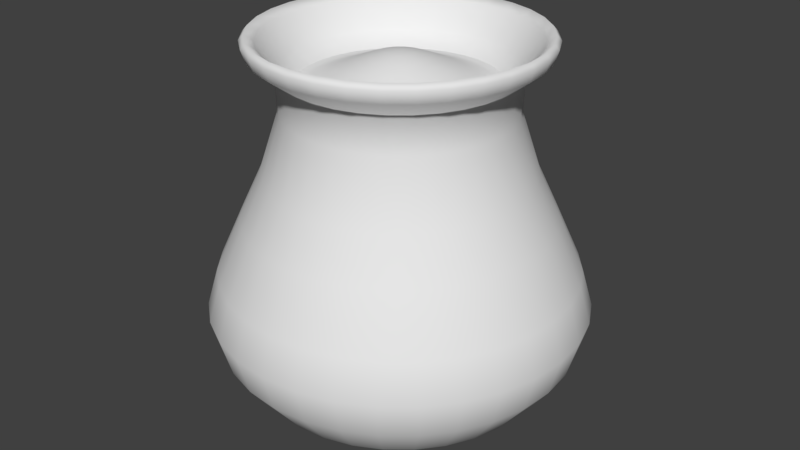 # Source: Cheminette.blend  (saved by Blender 2.79.0; exported with 4.5.12 LTS)
import bpy
from mathutils import Matrix  # noqa: F401  (used for matrix-valued properties, if any)

bpy.ops.wm.read_factory_settings(use_empty=True)
scene = bpy.context.scene
scene.name = 'Scene'

# ---- collections
col_collection_1 = bpy.data.collections.new('Collection 1'); scene.collection.children.link(col_collection_1)

# ---- materials (node trees are filled in below, after node groups)
mat_ceramic = bpy.data.materials.new('Ceramic')
mat_ceramic.alpha_threshold = 0.0
mat_ceramic.use_transparent_shadow = False
mat_ceramic.roughness = 0.5
mat_pawder = bpy.data.materials.new('Pawder')
mat_pawder.alpha_threshold = 0.0
mat_pawder.use_transparent_shadow = False
mat_pawder.roughness = 0.5

# ---- material node trees

# ---- world
world_world = bpy.data.worlds.new('World'); scene.world = world_world
world_world.color = (0.05088, 0.05088, 0.05088)
world_world.use_sun_shadow = False
world_world.sun_shadow_jitter_overblur = 0.0
world_world.cycles.sampling_method = 'MANUAL'

# ---- meshes
me_cylinder = bpy.data.meshes.new('Cylinder')
me_cylinder.from_pydata([(0.0, 0.2066, 0.0), (5.416e-08, 0.5439, 1.276), (0.0403, 0.2026, 0.0), (0.1061, 0.5335, 1.276), (0.07905, 0.1908, 0.0), (0.2082, 0.5025, 1.276), (0.1148, 0.1718, 0.0), (0.3022, 0.4523, 1.276), (0.1461, 0.1461, 0.0), (0.3846, 0.3846, 1.276), (0.1718, 0.1148, 0.0), (0.4523, 0.3022, 1.276), (0.1908, 0.07905, 0.0), (0.5025, 0.2082, 1.276), (0.2026, 0.0403, 0.0), (0.5335, 0.1061, 1.276), (0.2066, 1.56e-08, 0.0), (0.5439, 1.71e-07, 1.276), (0.2026, -0.0403, 0.0), (0.5335, -0.1061, 1.276), (0.1908, -0.07905, 0.0), (0.5025, -0.2082, 1.276), (0.1718, -0.1148, 0.0), (0.4523, -0.3022, 1.276), (0.1461, -0.1461, 0.0), (0.3846, -0.3846, 1.276), (0.1148, -0.1718, 0.0), (0.3022, -0.4523, 1.276), (0.07905, -0.1908, 0.0), (0.2082, -0.5025, 1.276), (0.0403, -0.2026, 0.0), (0.1061, -0.5335, 1.276), (-6.731e-08, -0.2066, 0.0), (-1.231e-07, -0.5439, 1.276), (-0.0403, -0.2026, 0.0), (-0.1061, -0.5335, 1.276), (-0.07905, -0.1908, 0.0), (-0.2082, -0.5025, 1.276), (-0.1148, -0.1718, 0.0), (-0.3022, -0.4523, 1.276), (-0.1461, -0.1461, 0.0), (-0.3846, -0.3846, 1.276), (-0.1718, -0.1148, 0.0), (-0.4523, -0.3022, 1.276), (-0.1908, -0.07905, 0.0), (-0.5025, -0.2082, 1.276), (-0.2026, -0.0403, 0.0), (-0.5335, -0.1061, 1.276), (-0.2066, 1.995e-07, 0.0), (-0.5439, 6.552e-07, 1.276), (-0.2026, 0.0403, 0.0), (-0.5335, 0.1061, 1.276), (-0.1908, 0.07905, 0.0), (-0.5025, 0.2082, 1.276), (-0.1718, 0.1148, 0.0), (-0.4523, 0.3022, 1.276), (-0.1461, 0.1461, 0.0), (-0.3846, 0.3846, 1.276), (-0.1148, 0.1718, 0.0), (-0.3022, 0.4523, 1.276), (-0.07905, 0.1908, 0.0), (-0.2081, 0.5025, 1.276), (-0.0403, 0.2026, 0.0), (-0.1061, 0.5335, 1.276), (4.787e-08, 0.5969, 0.03193), (2.074e-08, 0.8253, 0.1454), (0.0, 1.0, 0.2936), (-7.388e-09, 1.062, 0.4389), (0.0, 1.0, 0.5813), (1.661e-08, 0.8601, 0.7865), (3.015e-08, 0.7461, 0.9489), (4.385e-08, 0.6307, 1.183), (0.123, 0.6186, 1.183), (0.1456, 0.7318, 0.9489), (0.1678, 0.8436, 0.7865), (0.1951, 0.9808, 0.5813), (0.2072, 1.042, 0.4389), (0.1951, 0.9808, 0.2936), (0.161, 0.8095, 0.1454), (0.1164, 0.5854, 0.03193), (0.2414, 0.5827, 1.183), (0.2855, 0.6893, 0.9489), (0.3292, 0.7947, 0.7865), (0.3827, 0.9239, 0.5813), (0.4065, 0.9814, 0.4389), (0.3827, 0.9239, 0.2936), (0.3158, 0.7625, 0.1454), (0.2284, 0.5514, 0.03193), (0.3504, 0.5244, 1.183), (0.4145, 0.6204, 0.9489), (0.4779, 0.7152, 0.7865), (0.5556, 0.8315, 0.5813), (0.5901, 0.8832, 0.4389), (0.5556, 0.8315, 0.2936), (0.4585, 0.6862, 0.1454), (0.3316, 0.4963, 0.03193), (0.446, 0.446, 1.183), (0.5276, 0.5276, 0.9489), (0.6082, 0.6082, 0.7865), (0.7071, 0.7071, 0.5813), (0.7511, 0.7511, 0.4389), (0.7071, 0.7071, 0.2936), (0.5836, 0.5836, 0.1454), (0.4221, 0.4221, 0.03193), (0.5244, 0.3504, 1.183), (0.6204, 0.4145, 0.9489), (0.7152, 0.4779, 0.7865), (0.8315, 0.5556, 0.5813), (0.8832, 0.5901, 0.4389), (0.8315, 0.5556, 0.2936), (0.6862, 0.4585, 0.1454), (0.4963, 0.3316, 0.03193), (0.5827, 0.2414, 1.183), (0.6893, 0.2855, 0.9489), (0.7947, 0.3292, 0.7865), (0.9239, 0.3827, 0.5813), (0.9814, 0.4065, 0.4389), (0.9239, 0.3827, 0.2936), (0.7625, 0.3158, 0.1454), (0.5514, 0.2284, 0.03193), (0.6186, 0.123, 1.183), (0.7318, 0.1456, 0.9489), (0.8436, 0.1678, 0.7865), (0.9808, 0.1951, 0.5813), (1.042, 0.2072, 0.4389), (0.9808, 0.1951, 0.2936), (0.8095, 0.161, 0.1454), (0.5854, 0.1164, 0.03193), (0.6307, 1.529e-07, 1.183), (0.7461, 1.287e-07, 0.9489), (0.8601, 1.048e-07, 0.7865), (1.0, 7.55e-08, 0.5813), (1.062, 6.246e-08, 0.4389), (1.0, 7.55e-08, 0.2936), (0.8253, 1.121e-07, 0.1454), (0.5969, 1.599e-07, 0.03193), (0.6186, -0.123, 1.183), (0.7318, -0.1456, 0.9489), (0.8436, -0.1678, 0.7865), (0.9808, -0.1951, 0.5813), (1.042, -0.2072, 0.4389), (0.9808, -0.1951, 0.2936), (0.8095, -0.161, 0.1454), (0.5854, -0.1164, 0.03193), (0.5827, -0.2414, 1.183), (0.6893, -0.2855, 0.9489), (0.7947, -0.3292, 0.7865), (0.9239, -0.3827, 0.5813), (0.9814, -0.4065, 0.4389), (0.9239, -0.3827, 0.2936), (0.7625, -0.3158, 0.1454), (0.5514, -0.2284, 0.03193), (0.5244, -0.3504, 1.183), (0.6204, -0.4145, 0.9489), (0.7152, -0.4779, 0.7865), (0.8315, -0.5556, 0.5813), (0.8832, -0.5901, 0.4389), (0.8315, -0.5556, 0.2936), (0.6862, -0.4585, 0.1454), (0.4963, -0.3316, 0.03193), (0.446, -0.446, 1.183), (0.5276, -0.5276, 0.9489), (0.6082, -0.6082, 0.7865), (0.7071, -0.7071, 0.5813), (0.7511, -0.7511, 0.4389), (0.7071, -0.7071, 0.2936), (0.5836, -0.5836, 0.1454), (0.4221, -0.4221, 0.03193), (0.3504, -0.5244, 1.183), (0.4145, -0.6204, 0.9489), (0.4779, -0.7152, 0.7865), (0.5556, -0.8315, 0.5813), (0.5901, -0.8832, 0.4389), (0.5556, -0.8315, 0.2936), (0.4585, -0.6862, 0.1454), (0.3316, -0.4963, 0.03193), (0.2414, -0.5827, 1.183), (0.2855, -0.6893, 0.9489), (0.3292, -0.7947, 0.7865), (0.3827, -0.9239, 0.5813), (0.4065, -0.9814, 0.4389), (0.3827, -0.9239, 0.2936), (0.3158, -0.7625, 0.1454), (0.2284, -0.5514, 0.03193), (0.123, -0.6186, 1.183), (0.1456, -0.7318, 0.9489), (0.1678, -0.8436, 0.7865), (0.1951, -0.9808, 0.5813), (0.2072, -1.042, 0.4389), (0.1951, -0.9808, 0.2936), (0.161, -0.8095, 0.1454), (0.1164, -0.5854, 0.03193), (-1.617e-07, -0.6307, 1.183), (-2.13e-07, -0.7461, 0.9489), (-2.637e-07, -0.8601, 0.7865), (-3.258e-07, -1.0, 0.5813), (-3.535e-07, -1.062, 0.4389), (-3.258e-07, -1.0, 0.2936), (-2.482e-07, -0.8253, 0.1454), (-1.466e-07, -0.5969, 0.03193), (-0.123, -0.6186, 1.183), (-0.1456, -0.7318, 0.9489), (-0.1678, -0.8436, 0.7865), (-0.1951, -0.9808, 0.5813), (-0.2072, -1.042, 0.4389), (-0.1951, -0.9808, 0.2936), (-0.161, -0.8095, 0.1454), (-0.1164, -0.5854, 0.03193), (-0.2414, -0.5827, 1.183), (-0.2855, -0.6893, 0.9489), (-0.3292, -0.7947, 0.7865), (-0.3827, -0.9239, 0.5813), (-0.4065, -0.9814, 0.4389), (-0.3827, -0.9239, 0.2936), (-0.3158, -0.7625, 0.1454), (-0.2284, -0.5514, 0.03193), (-0.3504, -0.5244, 1.183), (-0.4145, -0.6204, 0.9489), (-0.4779, -0.7152, 0.7865), (-0.5556, -0.8315, 0.5813), (-0.5901, -0.8832, 0.4389), (-0.5556, -0.8315, 0.2936), (-0.4585, -0.6862, 0.1454), (-0.3316, -0.4963, 0.03193), (-0.446, -0.446, 1.183), (-0.5276, -0.5276, 0.9489), (-0.6082, -0.6082, 0.7865), (-0.7071, -0.7071, 0.5813), (-0.7511, -0.7511, 0.4389), (-0.7071, -0.7071, 0.2936), (-0.5836, -0.5836, 0.1454), (-0.4221, -0.4221, 0.03193), (-0.5244, -0.3504, 1.183), (-0.6204, -0.4145, 0.9489), (-0.7152, -0.4779, 0.7865), (-0.8315, -0.5556, 0.5813), (-0.8832, -0.5901, 0.4389), (-0.8315, -0.5556, 0.2936), (-0.6862, -0.4585, 0.1454), (-0.4963, -0.3316, 0.03193), (-0.5827, -0.2414, 1.183), (-0.6893, -0.2855, 0.9489), (-0.7947, -0.3292, 0.7865), (-0.9239, -0.3827, 0.5813), (-0.9814, -0.4065, 0.4389), (-0.9239, -0.3827, 0.2936), (-0.7625, -0.3158, 0.1454), (-0.5514, -0.2284, 0.03193), (-0.6186, -0.123, 1.183), (-0.7318, -0.1456, 0.9489), (-0.8436, -0.1678, 0.7865), (-0.9808, -0.1951, 0.5813), (-1.042, -0.2072, 0.4389), (-0.9808, -0.1951, 0.2936), (-0.8095, -0.161, 0.1454), (-0.5854, -0.1164, 0.03193), (-0.6307, 7.142e-07, 1.183), (-0.7461, 7.928e-07, 0.9489), (-0.8601, 8.704e-07, 0.7865), (-1.0, 9.656e-07, 0.5813), (-1.062, 1.008e-06, 0.4389), (-1.0, 9.656e-07, 0.2936), (-0.8253, 8.467e-07, 0.1454), (-0.5969, 6.912e-07, 0.03193), (-0.6186, 0.123, 1.183), (-0.7318, 0.1456, 0.9489), (-0.8436, 0.1678, 0.7865), (-0.9808, 0.1951, 0.5813), (-1.042, 0.2072, 0.4389), (-0.9808, 0.1951, 0.2936), (-0.8095, 0.161, 0.1454), (-0.5854, 0.1164, 0.03193), (-0.5827, 0.2414, 1.183), (-0.6893, 0.2855, 0.9489), (-0.7947, 0.3292, 0.7865), (-0.9239, 0.3827, 0.5813), (-0.9814, 0.4065, 0.4389), (-0.9239, 0.3827, 0.2936), (-0.7625, 0.3158, 0.1454), (-0.5514, 0.2284, 0.03193), (-0.5244, 0.3504, 1.183), (-0.6204, 0.4145, 0.9489), (-0.7152, 0.4779, 0.7865), (-0.8315, 0.5556, 0.5813), (-0.8832, 0.5901, 0.4389), (-0.8315, 0.5556, 0.2936), (-0.6862, 0.4585, 0.1454), (-0.4963, 0.3316, 0.03193), (-0.446, 0.446, 1.183), (-0.5276, 0.5276, 0.9489), (-0.6082, 0.6082, 0.7865), (-0.7071, 0.7071, 0.5813), (-0.7511, 0.7511, 0.4389), (-0.7071, 0.7071, 0.2936), (-0.5836, 0.5836, 0.1454), (-0.4221, 0.4221, 0.03193), (-0.3504, 0.5244, 1.183), (-0.4145, 0.6204, 0.9489), (-0.4779, 0.7152, 0.7865), (-0.5556, 0.8315, 0.5813), (-0.5901, 0.8832, 0.4389), (-0.5556, 0.8315, 0.2936), (-0.4585, 0.6862, 0.1454), (-0.3316, 0.4963, 0.03193), (-0.2414, 0.5827, 1.183), (-0.2855, 0.6893, 0.9489), (-0.3292, 0.7947, 0.7865), (-0.3827, 0.9239, 0.5813), (-0.4065, 0.9814, 0.4389), (-0.3827, 0.9239, 0.2936), (-0.3158, 0.7625, 0.1454), (-0.2284, 0.5514, 0.03193), (-0.123, 0.6186, 1.183), (-0.1456, 0.7318, 0.9489), (-0.1678, 0.8436, 0.7865), (-0.1951, 0.9808, 0.5813), (-0.2072, 1.042, 0.4389), (-0.1951, 0.9808, 0.2936), (-0.161, 0.8095, 0.1454), (-0.1164, 0.5854, 0.03193), (4.076e-08, 0.6376, 1.319), (2.715e-08, 0.78, 1.389), (2.323e-08, 0.8036, 1.437), (2.249e-08, 0.7778, 1.457), (3.242e-08, 0.7278, 1.434), (0.142, 0.7139, 1.434), (0.1517, 0.7628, 1.457), (0.1568, 0.7882, 1.437), (0.1522, 0.765, 1.389), (0.1244, 0.6253, 1.319), (0.2785, 0.6724, 1.434), (0.2976, 0.7186, 1.457), (0.3075, 0.7425, 1.437), (0.2985, 0.7206, 1.389), (0.244, 0.589, 1.319), (0.4044, 0.6052, 1.434), (0.4321, 0.6467, 1.457), (0.4465, 0.6682, 1.437), (0.4333, 0.6485, 1.389), (0.3542, 0.5301, 1.319), (0.5147, 0.5147, 1.434), (0.55, 0.55, 1.457), (0.5683, 0.5683, 1.437), (0.5515, 0.5515, 1.389), (0.4508, 0.4508, 1.319), (0.6052, 0.4044, 1.434), (0.6467, 0.4321, 1.457), (0.6682, 0.4465, 1.437), (0.6485, 0.4333, 1.389), (0.5301, 0.3542, 1.319), (0.6724, 0.2785, 1.434), (0.7186, 0.2976, 1.457), (0.7425, 0.3075, 1.437), (0.7206, 0.2985, 1.389), (0.589, 0.244, 1.319), (0.7139, 0.142, 1.434), (0.7628, 0.1517, 1.457), (0.7882, 0.1568, 1.437), (0.765, 0.1522, 1.389), (0.6253, 0.1244, 1.319), (0.7278, 1.388e-07, 1.434), (0.7778, 1.252e-07, 1.457), (0.8036, 1.167e-07, 1.437), (0.78, 1.206e-07, 1.389), (0.6376, 1.536e-07, 1.319), (0.7139, -0.142, 1.434), (0.7628, -0.1517, 1.457), (0.7882, -0.1568, 1.437), (0.765, -0.1522, 1.389), (0.6253, -0.1244, 1.319), (0.6724, -0.2785, 1.434), (0.7186, -0.2976, 1.457), (0.7425, -0.3075, 1.437), (0.7206, -0.2985, 1.389), (0.589, -0.244, 1.319), (0.6052, -0.4044, 1.434), (0.6467, -0.4321, 1.457), (0.6682, -0.4465, 1.437), (0.6485, -0.4333, 1.389), (0.5301, -0.3542, 1.319), (0.5147, -0.5147, 1.434), (0.55, -0.55, 1.457), (0.5683, -0.5683, 1.437), (0.5515, -0.5515, 1.389), (0.4508, -0.4508, 1.319), (0.4044, -0.6052, 1.434), (0.4321, -0.6467, 1.457), (0.4465, -0.6682, 1.437), (0.4333, -0.6485, 1.389), (0.3542, -0.5301, 1.319), (0.2785, -0.6724, 1.434), (0.2976, -0.7186, 1.457), (0.3075, -0.7425, 1.437), (0.2985, -0.7206, 1.389), (0.244, -0.589, 1.319), (0.142, -0.7139, 1.434), (0.1517, -0.7628, 1.457), (0.1568, -0.7882, 1.437), (0.1522, -0.765, 1.389), (0.1244, -0.6253, 1.319), (-2.047e-07, -0.7278, 1.434), (-2.309e-07, -0.7778, 1.457), (-2.386e-07, -0.8036, 1.437), (-2.27e-07, -0.78, 1.389), (-1.67e-07, -0.6376, 1.319), (-0.142, -0.7139, 1.434), (-0.1517, -0.7628, 1.457), (-0.1568, -0.7882, 1.437), (-0.1522, -0.765, 1.389), (-0.1244, -0.6253, 1.319), (-0.2785, -0.6724, 1.434), (-0.2976, -0.7186, 1.457), (-0.3075, -0.7425, 1.437), (-0.2985, -0.7206, 1.389), (-0.244, -0.589, 1.319), (-0.4044, -0.6052, 1.434), (-0.4321, -0.6467, 1.457), (-0.4465, -0.6682, 1.437), (-0.4333, -0.6485, 1.389), (-0.3542, -0.5301, 1.319), (-0.5147, -0.5147, 1.434), (-0.55, -0.55, 1.457), (-0.5683, -0.5683, 1.437), (-0.5515, -0.5515, 1.389), (-0.4508, -0.4508, 1.319), (-0.6052, -0.4044, 1.434), (-0.6467, -0.4321, 1.457), (-0.6682, -0.4465, 1.437), (-0.6485, -0.4333, 1.389), (-0.5301, -0.3542, 1.319), (-0.6724, -0.2785, 1.434), (-0.7186, -0.2976, 1.457), (-0.7425, -0.3075, 1.437), (-0.7206, -0.2985, 1.389), (-0.589, -0.244, 1.319), (-0.7139, -0.142, 1.434), (-0.7628, -0.1517, 1.457), (-0.7882, -0.1568, 1.437), (-0.765, -0.1522, 1.389), (-0.6253, -0.1244, 1.319), (-0.7278, 7.866e-07, 1.434), (-0.7778, 8.175e-07, 1.457), (-0.8036, 8.32e-07, 1.437), (-0.78, 8.148e-07, 1.389), (-0.6376, 7.211e-07, 1.319), (-0.7139, 0.142, 1.434), (-0.7628, 0.1517, 1.457), (-0.7882, 0.1568, 1.437), (-0.765, 0.1522, 1.389), (-0.6253, 0.1244, 1.319), (-0.6724, 0.2785, 1.434), (-0.7186, 0.2976, 1.457), (-0.7425, 0.3075, 1.437), (-0.7206, 0.2985, 1.389), (-0.589, 0.244, 1.319), (-0.6052, 0.4044, 1.434), (-0.6467, 0.4321, 1.457), (-0.6682, 0.4465, 1.437), (-0.6485, 0.4333, 1.389), (-0.5301, 0.3542, 1.319), (-0.5147, 0.5147, 1.434), (-0.55, 0.55, 1.457), (-0.5683, 0.5683, 1.437), (-0.5515, 0.5515, 1.389), (-0.4508, 0.4508, 1.319), (-0.4044, 0.6052, 1.434), (-0.4321, 0.6467, 1.457), (-0.4465, 0.6682, 1.437), (-0.4333, 0.6485, 1.389), (-0.3542, 0.5301, 1.319), (-0.2785, 0.6724, 1.434), (-0.2976, 0.7186, 1.457), (-0.3075, 0.7425, 1.437), (-0.2985, 0.7206, 1.389), (-0.244, 0.589, 1.319), (-0.142, 0.7139, 1.434), (-0.1517, 0.7628, 1.457), (-0.1568, 0.7882, 1.437), (-0.1522, 0.765, 1.389), (-0.1244, 0.6253, 1.319), (5.859e-08, 0.4895, 1.281), (0.0955, 0.4801, 1.281), (0.1873, 0.4523, 1.281), (0.272, 0.407, 1.281), (0.3462, 0.3462, 1.281), (0.407, 0.272, 1.281), (0.4523, 0.1873, 1.281), (0.4801, 0.0955, 1.281), (0.4895, 1.849e-07, 1.281), (0.4801, -0.0955, 1.281), (0.4523, -0.1873, 1.281), (0.407, -0.272, 1.281), (0.3462, -0.3462, 1.281), (0.272, -0.407, 1.281), (0.1873, -0.4523, 1.281), (0.0955, -0.4801, 1.281), (-1.009e-07, -0.4895, 1.281), (-0.0955, -0.4801, 1.281), (-0.1873, -0.4523, 1.281), (-0.272, -0.407, 1.281), (-0.3462, -0.3462, 1.281), (-0.407, -0.272, 1.281), (-0.4523, -0.1873, 1.281), (-0.4801, -0.0955, 1.281), (-0.4895, 6.206e-07, 1.281), (-0.4801, 0.0955, 1.281), (-0.4523, 0.1873, 1.281), (-0.407, 0.272, 1.281), (-0.3462, 0.3462, 1.281), (-0.272, 0.407, 1.281), (-0.1873, 0.4523, 1.281), (-0.0955, 0.4801, 1.281), (6.284e-08, 0.4406, 1.289), (0.08595, 0.4321, 1.289), (0.1686, 0.407, 1.289), (0.2448, 0.3663, 1.289), (0.3115, 0.3115, 1.289), (0.3663, 0.2448, 1.289), (0.407, 0.1686, 1.289), (0.4321, 0.08595, 1.289), (0.4406, 1.991e-07, 1.289), (0.4321, -0.08595, 1.289), (0.407, -0.1686, 1.289), (0.3663, -0.2448, 1.289), (0.3115, -0.3115, 1.289), (0.2448, -0.3663, 1.289), (0.1686, -0.407, 1.289), (0.08595, -0.4321, 1.289), (-8.072e-08, -0.4406, 1.289), (-0.08595, -0.4321, 1.289), (-0.1686, -0.407, 1.289), (-0.2448, -0.3663, 1.289), (-0.3115, -0.3115, 1.289), (-0.3663, -0.2448, 1.289), (-0.407, -0.1686, 1.289), (-0.4321, -0.08595, 1.289), (-0.4406, 5.912e-07, 1.289), (-0.4321, 0.08595, 1.289), (-0.407, 0.1686, 1.289), (-0.3663, 0.2448, 1.289), (-0.3115, 0.3115, 1.289), (-0.2448, 0.3663, 1.289), (-0.1686, 0.407, 1.289), (-0.08595, 0.4321, 1.289), (7.187e-08, 0.3525, 1.31), (0.06876, 0.3457, 1.31), (0.1349, 0.3256, 1.31), (0.1958, 0.2931, 1.31), (0.2492, 0.2492, 1.31), (0.2931, 0.1958, 1.31), (0.3256, 0.1349, 1.31), (0.3457, 0.06876, 1.31), (0.3525, 2.231e-07, 1.31), (0.3457, -0.06876, 1.31), (0.3256, -0.1349, 1.31), (0.2931, -0.1958, 1.31), (0.2492, -0.2492, 1.31), (0.1958, -0.2931, 1.31), (0.1349, -0.3256, 1.31), (0.06876, -0.3457, 1.31), (-4.297e-08, -0.3525, 1.31), (-0.06876, -0.3457, 1.31), (-0.1349, -0.3256, 1.31), (-0.1958, -0.2931, 1.31), (-0.2492, -0.2492, 1.31), (-0.2931, -0.1958, 1.31), (-0.3256, -0.1349, 1.31), (-0.3457, -0.06876, 1.31), (-0.3525, 5.369e-07, 1.31), (-0.3457, 0.06876, 1.31), (-0.3256, 0.1349, 1.31), (-0.2931, 0.1958, 1.31), (-0.2492, 0.2492, 1.31), (-0.1958, 0.2931, 1.31), (-0.1349, 0.3256, 1.31), (-0.06876, 0.3457, 1.31), (7.641e-08, 0.282, 1.331), (0.05501, 0.2766, 1.331), (0.1079, 0.2605, 1.331), (0.1567, 0.2344, 1.331), (0.1994, 0.1994, 1.331), (0.2344, 0.1567, 1.331), (0.2605, 0.1079, 1.331), (0.2766, 0.05501, 1.331), (0.282, 2.422e-07, 1.331), (0.2766, -0.05501, 1.331), (0.2605, -0.1079, 1.331), (0.2344, -0.1567, 1.331), (0.1994, -0.1994, 1.331), (0.1567, -0.2344, 1.331), (0.1079, -0.2605, 1.331), (0.05501, -0.2766, 1.331), (-1.547e-08, -0.282, 1.331), (-0.05501, -0.2766, 1.331), (-0.1079, -0.2605, 1.331), (-0.1567, -0.2344, 1.331), (-0.1994, -0.1994, 1.331), (-0.2344, -0.1567, 1.331), (-0.2605, -0.1079, 1.331), (-0.2766, -0.05501, 1.331), (-0.282, 4.932e-07, 1.331), (-0.2766, 0.05501, 1.331), (-0.2605, 0.1079, 1.331), (-0.2344, 0.1567, 1.331), (-0.1994, 0.1994, 1.331), (-0.1567, 0.2345, 1.331), (-0.1079, 0.2605, 1.331), (-0.05501, 0.2766, 1.331), (8.101e-08, 0.2256, 1.347), (0.04401, 0.2212, 1.347), (0.08632, 0.2084, 1.347), (0.1253, 0.1876, 1.347), (0.1595, 0.1595, 1.347), (0.1876, 0.1253, 1.347), (0.2084, 0.08632, 1.347), (0.2212, 0.04401, 1.347), (0.2256, 2.537e-07, 1.347), (0.2212, -0.04401, 1.347), (0.2084, -0.08632, 1.347), (0.1876, -0.1253, 1.347), (0.1595, -0.1595, 1.347), (0.1253, -0.1876, 1.347), (0.08632, -0.2084, 1.347), (0.04401, -0.2212, 1.347), (7.506e-09, -0.2256, 1.347), (-0.04401, -0.2212, 1.347), (-0.08632, -0.2084, 1.347), (-0.1253, -0.1876, 1.347), (-0.1595, -0.1595, 1.347), (-0.1876, -0.1253, 1.347), (-0.2084, -0.08632, 1.347), (-0.2212, -0.04401, 1.347), (-0.2256, 4.545e-07, 1.347), (-0.2212, 0.04401, 1.347), (-0.2084, 0.08632, 1.347), (-0.1876, 0.1253, 1.347), (-0.1595, 0.1595, 1.347), (-0.1253, 0.1876, 1.347), (-0.08632, 0.2084, 1.347), (-0.04401, 0.2212, 1.347), (8.737e-08, 0.1579, 1.365), (0.03081, 0.1549, 1.365), (0.06043, 0.1459, 1.365), (0.08773, 0.1313, 1.365), (0.1117, 0.1117, 1.365), (0.1313, 0.08773, 1.365), (0.1459, 0.06043, 1.365), (0.1549, 0.03081, 1.365), (0.1579, 2.683e-07, 1.365), (0.1549, -0.03081, 1.365), (0.1459, -0.06043, 1.365), (0.1313, -0.08773, 1.365), (0.1117, -0.1117, 1.365), (0.08773, -0.1313, 1.365), (0.06043, -0.1459, 1.365), (0.03081, -0.1549, 1.365), (3.592e-08, -0.1579, 1.365), (-0.03081, -0.1549, 1.365), (-0.06043, -0.1459, 1.365), (-0.08773, -0.1313, 1.365), (-0.1117, -0.1117, 1.365), (-0.1313, -0.08773, 1.365), (-0.1459, -0.06043, 1.365), (-0.1549, -0.03081, 1.365), (-0.1579, 4.088e-07, 1.365), (-0.1549, 0.03081, 1.365), (-0.1459, 0.06043, 1.365), (-0.1313, 0.08773, 1.365), (-0.1117, 0.1117, 1.365), (-0.08773, 0.1313, 1.365), (-0.06043, 0.1459, 1.365), (-0.03081, 0.1549, 1.365), (9.255e-08, 0.07895, 1.38), (0.0154, 0.07743, 1.38), (0.03021, 0.07294, 1.38), (0.04386, 0.06565, 1.38), (0.05583, 0.05583, 1.38), (0.06565, 0.04386, 1.38), (0.07294, 0.03021, 1.38), (0.07743, 0.0154, 1.38), (0.07895, 2.869e-07, 1.38), (0.07743, -0.0154, 1.38), (0.07294, -0.03021, 1.38), (0.06565, -0.04386, 1.38), (0.05583, -0.05583, 1.38), (0.04386, -0.06565, 1.38), (0.03021, -0.07294, 1.38), (0.0154, -0.07743, 1.38), (6.682e-08, -0.07895, 1.38), (-0.0154, -0.07743, 1.38), (-0.03021, -0.07294, 1.38), (-0.04386, -0.06565, 1.38), (-0.05583, -0.05583, 1.38), (-0.06565, -0.04386, 1.38), (-0.07294, -0.03021, 1.38), (-0.07743, -0.0154, 1.38), (-0.07895, 3.572e-07, 1.38), (-0.07743, 0.0154, 1.38), (-0.07294, 0.03021, 1.38), (-0.06565, 0.04386, 1.38), (-0.05583, 0.05583, 1.38), (-0.04386, 0.06565, 1.38), (-0.03021, 0.07294, 1.38), (-0.0154, 0.07743, 1.38), (9.686e-08, 3.055e-07, 1.386), (4.512e-08, 0.6203, 1.332), (0.121, 0.6083, 1.332), (0.2374, 0.573, 1.332), (0.3446, 0.5157, 1.332), (0.4386, 0.4386, 1.332), (0.5157, 0.3446, 1.332), (0.573, 0.2374, 1.332), (0.6083, 0.121, 1.332), (0.6203, 1.56e-07, 1.332), (0.6083, -0.121, 1.332), (0.573, -0.2374, 1.332), (0.5157, -0.3446, 1.332), (0.4386, -0.4386, 1.332), (0.3446, -0.5157, 1.332), (0.2374, -0.573, 1.332), (0.121, -0.6083, 1.332), (-1.57e-07, -0.6203, 1.332), (-0.121, -0.6083, 1.332), (-0.2374, -0.573, 1.332), (-0.3446, -0.5157, 1.332), (-0.4386, -0.4386, 1.332), (-0.5157, -0.3446, 1.332), (-0.573, -0.2374, 1.332), (-0.6083, -0.121, 1.332), (-0.6203, 7.081e-07, 1.332), (-0.6083, 0.121, 1.332), (-0.573, 0.2374, 1.332), (-0.5157, 0.3446, 1.332), (-0.4386, 0.4386, 1.332), (-0.3446, 0.5157, 1.332), (-0.2374, 0.573, 1.332), (-0.121, 0.6083, 1.332)], [], [(705, 1, 3, 706), (706, 3, 5, 707), (707, 5, 7, 708), (708, 7, 9, 709), (709, 9, 11, 710), (710, 11, 13, 711), (711, 13, 15, 712), (712, 15, 17, 713), (713, 17, 19, 714), (714, 19, 21, 715), (715, 21, 23, 716), (716, 23, 25, 717), (717, 25, 27, 718), (718, 27, 29, 719), (719, 29, 31, 720), (720, 31, 33, 721), (721, 33, 35, 722), (722, 35, 37, 723), (723, 37, 39, 724), (724, 39, 41, 725), (725, 41, 43, 726), (726, 43, 45, 727), (727, 45, 47, 728), (728, 47, 49, 729), (729, 49, 51, 730), (730, 51, 53, 731), (731, 53, 55, 732), (732, 55, 57, 733), (733, 57, 59, 734), (734, 59, 61, 735), (33, 31, 495, 496), (735, 61, 63, 736), (736, 63, 1, 705), (0, 2, 4, 6, 8, 10, 12, 14, 16, 18, 20, 22, 24, 26, 28, 30, 32, 34, 36, 38, 40, 42, 44, 46, 48, 50, 52, 54, 56, 58, 60, 62), (62, 319, 64, 0), (319, 318, 65, 64), (318, 317, 66, 65), (317, 316, 67, 66), (316, 315, 68, 67), (315, 314, 69, 68), (314, 313, 70, 69), (313, 312, 71, 70), (60, 311, 319, 62), (311, 310, 318, 319), (310, 309, 317, 318), (309, 308, 316, 317), (308, 307, 315, 316), (307, 306, 314, 315), (306, 305, 313, 314), (305, 304, 312, 313), (58, 303, 311, 60), (303, 302, 310, 311), (302, 301, 309, 310), (301, 300, 308, 309), (300, 299, 307, 308), (299, 298, 306, 307), (298, 297, 305, 306), (297, 296, 304, 305), (56, 295, 303, 58), (295, 294, 302, 303), (294, 293, 301, 302), (293, 292, 300, 301), (292, 291, 299, 300), (291, 290, 298, 299), (290, 289, 297, 298), (289, 288, 296, 297), (54, 287, 295, 56), (287, 286, 294, 295), (286, 285, 293, 294), (285, 284, 292, 293), (284, 283, 291, 292), (283, 282, 290, 291), (282, 281, 289, 290), (281, 280, 288, 289), (52, 279, 287, 54), (279, 278, 286, 287), (278, 277, 285, 286), (277, 276, 284, 285), (276, 275, 283, 284), (275, 274, 282, 283), (274, 273, 281, 282), (273, 272, 280, 281), (50, 271, 279, 52), (271, 270, 278, 279), (270, 269, 277, 278), (269, 268, 276, 277), (268, 267, 275, 276), (267, 266, 274, 275), (266, 265, 273, 274), (265, 264, 272, 273), (48, 263, 271, 50), (263, 262, 270, 271), (262, 261, 269, 270), (261, 260, 268, 269), (260, 259, 267, 268), (259, 258, 266, 267), (258, 257, 265, 266), (257, 256, 264, 265), (46, 255, 263, 48), (255, 254, 262, 263), (254, 253, 261, 262), (253, 252, 260, 261), (252, 251, 259, 260), (251, 250, 258, 259), (250, 249, 257, 258), (249, 248, 256, 257), (44, 247, 255, 46), (247, 246, 254, 255), (246, 245, 253, 254), (245, 244, 252, 253), (244, 243, 251, 252), (243, 242, 250, 251), (242, 241, 249, 250), (241, 240, 248, 249), (42, 239, 247, 44), (239, 238, 246, 247), (238, 237, 245, 246), (237, 236, 244, 245), (236, 235, 243, 244), (235, 234, 242, 243), (234, 233, 241, 242), (233, 232, 240, 241), (40, 231, 239, 42), (231, 230, 238, 239), (230, 229, 237, 238), (229, 228, 236, 237), (228, 227, 235, 236), (227, 226, 234, 235), (226, 225, 233, 234), (225, 224, 232, 233), (38, 223, 231, 40), (223, 222, 230, 231), (222, 221, 229, 230), (221, 220, 228, 229), (220, 219, 227, 228), (219, 218, 226, 227), (218, 217, 225, 226), (217, 216, 224, 225), (36, 215, 223, 38), (215, 214, 222, 223), (214, 213, 221, 222), (213, 212, 220, 221), (212, 211, 219, 220), (211, 210, 218, 219), (210, 209, 217, 218), (209, 208, 216, 217), (34, 207, 215, 36), (207, 206, 214, 215), (206, 205, 213, 214), (205, 204, 212, 213), (204, 203, 211, 212), (203, 202, 210, 211), (202, 201, 209, 210), (201, 200, 208, 209), (32, 199, 207, 34), (199, 198, 206, 207), (198, 197, 205, 206), (197, 196, 204, 205), (196, 195, 203, 204), (195, 194, 202, 203), (194, 193, 201, 202), (193, 192, 200, 201), (30, 191, 199, 32), (191, 190, 198, 199), (190, 189, 197, 198), (189, 188, 196, 197), (188, 187, 195, 196), (187, 186, 194, 195), (186, 185, 193, 194), (185, 184, 192, 193), (28, 183, 191, 30), (183, 182, 190, 191), (182, 181, 189, 190), (181, 180, 188, 189), (180, 179, 187, 188), (179, 178, 186, 187), (178, 177, 185, 186), (177, 176, 184, 185), (26, 175, 183, 28), (175, 174, 182, 183), (174, 173, 181, 182), (173, 172, 180, 181), (172, 171, 179, 180), (171, 170, 178, 179), (170, 169, 177, 178), (169, 168, 176, 177), (24, 167, 175, 26), (167, 166, 174, 175), (166, 165, 173, 174), (165, 164, 172, 173), (164, 163, 171, 172), (163, 162, 170, 171), (162, 161, 169, 170), (161, 160, 168, 169), (22, 159, 167, 24), (159, 158, 166, 167), (158, 157, 165, 166), (157, 156, 164, 165), (156, 155, 163, 164), (155, 154, 162, 163), (154, 153, 161, 162), (153, 152, 160, 161), (20, 151, 159, 22), (151, 150, 158, 159), (150, 149, 157, 158), (149, 148, 156, 157), (148, 147, 155, 156), (147, 146, 154, 155), (146, 145, 153, 154), (145, 144, 152, 153), (18, 143, 151, 20), (143, 142, 150, 151), (142, 141, 149, 150), (141, 140, 148, 149), (140, 139, 147, 148), (139, 138, 146, 147), (138, 137, 145, 146), (137, 136, 144, 145), (16, 135, 143, 18), (135, 134, 142, 143), (134, 133, 141, 142), (133, 132, 140, 141), (132, 131, 139, 140), (131, 130, 138, 139), (130, 129, 137, 138), (129, 128, 136, 137), (14, 127, 135, 16), (127, 126, 134, 135), (126, 125, 133, 134), (125, 124, 132, 133), (124, 123, 131, 132), (123, 122, 130, 131), (122, 121, 129, 130), (121, 120, 128, 129), (12, 119, 127, 14), (119, 118, 126, 127), (118, 117, 125, 126), (117, 116, 124, 125), (116, 115, 123, 124), (115, 114, 122, 123), (114, 113, 121, 122), (113, 112, 120, 121), (10, 111, 119, 12), (111, 110, 118, 119), (110, 109, 117, 118), (109, 108, 116, 117), (108, 107, 115, 116), (107, 106, 114, 115), (106, 105, 113, 114), (105, 104, 112, 113), (8, 103, 111, 10), (103, 102, 110, 111), (102, 101, 109, 110), (101, 100, 108, 109), (100, 99, 107, 108), (99, 98, 106, 107), (98, 97, 105, 106), (97, 96, 104, 105), (6, 95, 103, 8), (95, 94, 102, 103), (94, 93, 101, 102), (93, 92, 100, 101), (92, 91, 99, 100), (91, 90, 98, 99), (90, 89, 97, 98), (89, 88, 96, 97), (4, 87, 95, 6), (87, 86, 94, 95), (86, 85, 93, 94), (85, 84, 92, 93), (84, 83, 91, 92), (83, 82, 90, 91), (82, 81, 89, 90), (81, 80, 88, 89), (2, 79, 87, 4), (79, 78, 86, 87), (78, 77, 85, 86), (77, 76, 84, 85), (76, 75, 83, 84), (75, 74, 82, 83), (74, 73, 81, 82), (73, 72, 80, 81), (0, 64, 79, 2), (64, 65, 78, 79), (65, 66, 77, 78), (66, 67, 76, 77), (67, 68, 75, 76), (68, 69, 74, 75), (69, 70, 73, 74), (70, 71, 72, 73), (312, 479, 320, 71), (479, 478, 321, 320), (478, 477, 322, 321), (477, 476, 323, 322), (476, 475, 324, 323), (304, 474, 479, 312), (474, 473, 478, 479), (473, 472, 477, 478), (472, 471, 476, 477), (471, 470, 475, 476), (296, 469, 474, 304), (469, 468, 473, 474), (468, 467, 472, 473), (467, 466, 471, 472), (466, 465, 470, 471), (288, 464, 469, 296), (464, 463, 468, 469), (463, 462, 467, 468), (462, 461, 466, 467), (461, 460, 465, 466), (280, 459, 464, 288), (459, 458, 463, 464), (458, 457, 462, 463), (457, 456, 461, 462), (456, 455, 460, 461), (272, 454, 459, 280), (454, 453, 458, 459), (453, 452, 457, 458), (452, 451, 456, 457), (451, 450, 455, 456), (264, 449, 454, 272), (449, 448, 453, 454), (448, 447, 452, 453), (447, 446, 451, 452), (446, 445, 450, 451), (256, 444, 449, 264), (444, 443, 448, 449), (443, 442, 447, 448), (442, 441, 446, 447), (441, 440, 445, 446), (248, 439, 444, 256), (439, 438, 443, 444), (438, 437, 442, 443), (437, 436, 441, 442), (436, 435, 440, 441), (240, 434, 439, 248), (434, 433, 438, 439), (433, 432, 437, 438), (432, 431, 436, 437), (431, 430, 435, 436), (232, 429, 434, 240), (429, 428, 433, 434), (428, 427, 432, 433), (427, 426, 431, 432), (426, 425, 430, 431), (224, 424, 429, 232), (424, 423, 428, 429), (423, 422, 427, 428), (422, 421, 426, 427), (421, 420, 425, 426), (216, 419, 424, 224), (419, 418, 423, 424), (418, 417, 422, 423), (417, 416, 421, 422), (416, 415, 420, 421), (208, 414, 419, 216), (414, 413, 418, 419), (413, 412, 417, 418), (412, 411, 416, 417), (411, 410, 415, 416), (200, 409, 414, 208), (409, 408, 413, 414), (408, 407, 412, 413), (407, 406, 411, 412), (406, 405, 410, 411), (192, 404, 409, 200), (404, 403, 408, 409), (403, 402, 407, 408), (402, 401, 406, 407), (401, 400, 405, 406), (184, 399, 404, 192), (399, 398, 403, 404), (398, 397, 402, 403), (397, 396, 401, 402), (396, 395, 400, 401), (176, 394, 399, 184), (394, 393, 398, 399), (393, 392, 397, 398), (392, 391, 396, 397), (391, 390, 395, 396), (168, 389, 394, 176), (389, 388, 393, 394), (388, 387, 392, 393), (387, 386, 391, 392), (386, 385, 390, 391), (160, 384, 389, 168), (384, 383, 388, 389), (383, 382, 387, 388), (382, 381, 386, 387), (381, 380, 385, 386), (152, 379, 384, 160), (379, 378, 383, 384), (378, 377, 382, 383), (377, 376, 381, 382), (376, 375, 380, 381), (144, 374, 379, 152), (374, 373, 378, 379), (373, 372, 377, 378), (372, 371, 376, 377), (371, 370, 375, 376), (136, 369, 374, 144), (369, 368, 373, 374), (368, 367, 372, 373), (367, 366, 371, 372), (366, 365, 370, 371), (128, 364, 369, 136), (364, 363, 368, 369), (363, 362, 367, 368), (362, 361, 366, 367), (361, 360, 365, 366), (120, 359, 364, 128), (359, 358, 363, 364), (358, 357, 362, 363), (357, 356, 361, 362), (356, 355, 360, 361), (112, 354, 359, 120), (354, 353, 358, 359), (353, 352, 357, 358), (352, 351, 356, 357), (351, 350, 355, 356), (104, 349, 354, 112), (349, 348, 353, 354), (348, 347, 352, 353), (347, 346, 351, 352), (346, 345, 350, 351), (96, 344, 349, 104), (344, 343, 348, 349), (343, 342, 347, 348), (342, 341, 346, 347), (341, 340, 345, 346), (88, 339, 344, 96), (339, 338, 343, 344), (338, 337, 342, 343), (337, 336, 341, 342), (336, 335, 340, 341), (80, 334, 339, 88), (334, 333, 338, 339), (333, 332, 337, 338), (332, 331, 336, 337), (331, 330, 335, 336), (72, 329, 334, 80), (329, 328, 333, 334), (328, 327, 332, 333), (327, 326, 331, 332), (326, 325, 330, 331), (71, 320, 329, 72), (320, 321, 328, 329), (321, 322, 327, 328), (322, 323, 326, 327), (323, 324, 325, 326), (51, 49, 504, 505), (7, 5, 482, 483), (25, 23, 491, 492), (43, 41, 500, 501), (61, 59, 509, 510), (17, 15, 487, 488), (35, 33, 496, 497), (53, 51, 505, 506), (9, 7, 483, 484), (27, 25, 492, 493), (45, 43, 501, 502), (63, 61, 510, 511), (19, 17, 488, 489), (37, 35, 497, 498), (55, 53, 506, 507), (11, 9, 484, 485), (29, 27, 493, 494), (47, 45, 502, 503), (3, 1, 480, 481), (1, 63, 511, 480), (21, 19, 489, 490), (39, 37, 498, 499), (57, 55, 507, 508), (13, 11, 485, 486), (31, 29, 494, 495), (49, 47, 503, 504), (5, 3, 481, 482), (23, 21, 490, 491), (41, 39, 499, 500), (59, 57, 508, 509), (15, 13, 486, 487), (498, 497, 529, 530), (485, 484, 516, 517), (480, 511, 543, 512), (499, 498, 530, 531), (486, 485, 517, 518), (500, 499, 531, 532), (487, 486, 518, 519), (501, 500, 532, 533), (488, 487, 519, 520), (502, 501, 533, 534), (489, 488, 520, 521), (503, 502, 534, 535), (490, 489, 521, 522), (504, 503, 535, 536), (491, 490, 522, 523), (505, 504, 536, 537), (492, 491, 523, 524), (506, 505, 537, 538), (493, 492, 524, 525), (507, 506, 538, 539), (494, 493, 525, 526), (481, 480, 512, 513), (508, 507, 539, 540), (495, 494, 526, 527), (482, 481, 513, 514), (509, 508, 540, 541), (496, 495, 527, 528), (483, 482, 514, 515), (510, 509, 541, 542), (497, 496, 528, 529), (484, 483, 515, 516), (511, 510, 542, 543), (533, 532, 564, 565), (520, 519, 551, 552), (534, 533, 565, 566), (521, 520, 552, 553), (535, 534, 566, 567), (522, 521, 553, 554), (536, 535, 567, 568), (523, 522, 554, 555), (537, 536, 568, 569), (524, 523, 555, 556), (538, 537, 569, 570), (525, 524, 556, 557), (539, 538, 570, 571), (526, 525, 557, 558), (513, 512, 544, 545), (540, 539, 571, 572), (527, 526, 558, 559), (514, 513, 545, 546), (541, 540, 572, 573), (528, 527, 559, 560), (515, 514, 546, 547), (542, 541, 573, 574), (529, 528, 560, 561), (516, 515, 547, 548), (543, 542, 574, 575), (530, 529, 561, 562), (517, 516, 548, 549), (512, 543, 575, 544), (531, 530, 562, 563), (518, 517, 549, 550), (532, 531, 563, 564), (519, 518, 550, 551), (568, 567, 599, 600), (555, 554, 586, 587), (569, 568, 600, 601), (556, 555, 587, 588), (570, 569, 601, 602), (557, 556, 588, 589), (571, 570, 602, 603), (558, 557, 589, 590), (545, 544, 576, 577), (572, 571, 603, 604), (559, 558, 590, 591), (546, 545, 577, 578), (573, 572, 604, 605), (560, 559, 591, 592), (547, 546, 578, 579), (574, 573, 605, 606), (561, 560, 592, 593), (548, 547, 579, 580), (575, 574, 606, 607), (562, 561, 593, 594), (549, 548, 580, 581), (544, 575, 607, 576), (563, 562, 594, 595), (550, 549, 581, 582), (564, 563, 595, 596), (551, 550, 582, 583), (565, 564, 596, 597), (552, 551, 583, 584), (566, 565, 597, 598), (553, 552, 584, 585), (567, 566, 598, 599), (554, 553, 585, 586), (603, 602, 634, 635), (590, 589, 621, 622), (577, 576, 608, 609), (604, 603, 635, 636), (591, 590, 622, 623), (578, 577, 609, 610), (605, 604, 636, 637), (592, 591, 623, 624), (579, 578, 610, 611), (606, 605, 637, 638), (593, 592, 624, 625), (580, 579, 611, 612), (607, 606, 638, 639), (594, 593, 625, 626), (581, 580, 612, 613), (576, 607, 639, 608), (595, 594, 626, 627), (582, 581, 613, 614), (596, 595, 627, 628), (583, 582, 614, 615), (597, 596, 628, 629), (584, 583, 615, 616), (598, 597, 629, 630), (585, 584, 616, 617), (599, 598, 630, 631), (586, 585, 617, 618), (600, 599, 631, 632), (587, 586, 618, 619), (601, 600, 632, 633), (588, 587, 619, 620), (602, 601, 633, 634), (589, 588, 620, 621), (611, 610, 642, 643), (638, 637, 669, 670), (625, 624, 656, 657), (612, 611, 643, 644), (639, 638, 670, 671), (626, 625, 657, 658), (613, 612, 644, 645), (608, 639, 671, 640), (627, 626, 658, 659), (614, 613, 645, 646), (628, 627, 659, 660), (615, 614, 646, 647), (629, 628, 660, 661), (616, 615, 647, 648), (630, 629, 661, 662), (617, 616, 648, 649), (631, 630, 662, 663), (618, 617, 649, 650), (632, 631, 663, 664), (619, 618, 650, 651), (633, 632, 664, 665), (620, 619, 651, 652), (634, 633, 665, 666), (621, 620, 652, 653), (635, 634, 666, 667), (622, 621, 653, 654), (609, 608, 640, 641), (636, 635, 667, 668), (623, 622, 654, 655), (610, 609, 641, 642), (637, 636, 668, 669), (624, 623, 655, 656), (646, 645, 677, 678), (660, 659, 691, 692), (647, 646, 678, 679), (661, 660, 692, 693), (648, 647, 679, 680), (662, 661, 693, 694), (649, 648, 680, 681), (663, 662, 694, 695), (650, 649, 681, 682), (664, 663, 695, 696), (651, 650, 682, 683), (665, 664, 696, 697), (652, 651, 683, 684), (666, 665, 697, 698), (653, 652, 684, 685), (667, 666, 698, 699), (654, 653, 685, 686), (641, 640, 672, 673), (668, 667, 699, 700), (655, 654, 686, 687), (642, 641, 673, 674), (669, 668, 700, 701), (656, 655, 687, 688), (643, 642, 674, 675), (670, 669, 701, 702), (657, 656, 688, 689), (644, 643, 675, 676), (671, 670, 702, 703), (658, 657, 689, 690), (645, 644, 676, 677), (640, 671, 703, 672), (659, 658, 690, 691), (681, 680, 704), (695, 694, 704), (682, 681, 704), (696, 695, 704), (683, 682, 704), (697, 696, 704), (684, 683, 704), (698, 697, 704), (685, 684, 704), (699, 698, 704), (686, 685, 704), (673, 672, 704), (700, 699, 704), (687, 686, 704), (674, 673, 704), (701, 700, 704), (688, 687, 704), (675, 674, 704), (702, 701, 704), (689, 688, 704), (676, 675, 704), (703, 702, 704), (690, 689, 704), (677, 676, 704), (672, 703, 704), (691, 690, 704), (678, 677, 704), (692, 691, 704), (679, 678, 704), (693, 692, 704), (680, 679, 704), (694, 693, 704), (475, 736, 705, 324), (470, 735, 736, 475), (465, 734, 735, 470), (460, 733, 734, 465), (455, 732, 733, 460), (450, 731, 732, 455), (445, 730, 731, 450), (440, 729, 730, 445), (435, 728, 729, 440), (430, 727, 728, 435), (425, 726, 727, 430), (420, 725, 726, 425), (415, 724, 725, 420), (410, 723, 724, 415), (405, 722, 723, 410), (400, 721, 722, 405), (395, 720, 721, 400), (390, 719, 720, 395), (385, 718, 719, 390), (380, 717, 718, 385), (375, 716, 717, 380), (370, 715, 716, 375), (365, 714, 715, 370), (360, 713, 714, 365), (355, 712, 713, 360), (350, 711, 712, 355), (345, 710, 711, 350), (340, 709, 710, 345), (335, 708, 709, 340), (330, 707, 708, 335), (325, 706, 707, 330), (324, 705, 706, 325)])
me_cylinder.polygons.foreach_set('use_smooth', [1, 1, 1, 1, 1, 1, 1, 1, 1, 1, 1, 1, 1, 1, 1, 1, 1, 1, 1, 1, 1, 1, 1, 1, 1, 1, 1, 1, 1, 1, 0, 1, 1, 1, 1, 1, 1, 1, 1, 1, 1, 1, 1, 1, 1, 1, 1, 1, 1, 1, 1, 1, 1, 1, 1, 1, 1, 1, 1, 1, 1, 1, 1, 1, 1, 1, 1, 1, 1, 1, 1, 1, 1, 1, 1, 1, 1, 1, 1, 1, 1, 1, 1, 1, 1, 1, 1, 1, 1, 1, 1, 1, 1, 1, 1, 1, 1, 1, 1, 1, 1, 1, 1, 1, 1, 1, 1, 1, 1, 1, 1, 1, 1, 1, 1, 1, 1, 1, 1, 1, 1, 1, 1, 1, 1, 1, 1, 1, 1, 1, 1, 1, 1, 1, 1, 1, 1, 1, 1, 1, 1, 1, 1, 1, 1, 1, 1, 1, 1, 1, 1, 1, 1, 1, 1, 1, 1, 1, 1, 1, 1, 1, 1, 1, 1, 1, 1, 1, 1, 1, 1, 1, 1, 1, 1, 1, 1, 1, 1, 1, 1, 1, 1, 1, 1, 1, 1, 1, 1, 1, 1, 1, 1, 1, 1, 1, 1, 1, 1, 1, 1, 1, 1, 1, 1, 1, 1, 1, 1, 1, 1, 1, 1, 1, 1, 1, 1, 1, 1, 1, 1, 1, 1, 1, 1, 1, 1, 1, 1, 1, 1, 1, 1, 1, 1, 1, 1, 1, 1, 1, 1, 1, 1, 1, 1, 1, 1, 1, 1, 1, 1, 1, 1, 1, 1, 1, 1, 1, 1, 1, 1, 1, 1, 1, 1, 1, 1, 1, 1, 1, 1, 1, 1, 1, 1, 1, 1, 1, 1, 1, 1, 1, 1, 1, 1, 1, 1, 1, 1, 1, 1, 1, 1, 1, 1, 1, 1, 1, 1, 1, 1, 1, 1, 1, 1, 1, 1, 1, 1, 1, 1, 1, 1, 1, 1, 1, 1, 1, 1, 1, 1, 1, 1, 1, 1, 1, 1, 1, 1, 1, 1, 1, 1, 1, 1, 1, 1, 1, 1, 1, 1, 1, 1, 1, 1, 1, 1, 1, 1, 1, 1, 1, 1, 1, 1, 1, 1, 1, 1, 1, 1, 1, 1, 1, 1, 1, 1, 1, 1, 1, 1, 1, 1, 1, 1, 1, 1, 1, 1, 1, 1, 1, 1, 1, 1, 1, 1, 1, 1, 1, 1, 1, 1, 1, 1, 1, 1, 1, 1, 1, 1, 1, 1, 1, 1, 1, 1, 1, 1, 1, 1, 1, 1, 1, 1, 1, 1, 1, 1, 1, 1, 1, 1, 1, 1, 1, 1, 1, 1, 1, 1, 1, 1, 1, 1, 1, 1, 1, 1, 1, 1, 1, 1, 1, 1, 1, 1, 1, 1, 1, 0, 0, 0, 0, 0, 0, 0, 0, 0, 0, 0, 0, 0, 0, 0, 0, 0, 0, 0, 0, 0, 0, 0, 0, 0, 0, 0, 0, 0, 0, 0, 1, 1, 1, 1, 1, 1, 1, 1, 1, 1, 1, 1, 1, 1, 1, 1, 1, 1, 1, 1, 1, 1, 1, 1, 1, 1, 1, 1, 1, 1, 1, 1, 1, 1, 1, 1, 1, 1, 1, 1, 1, 1, 1, 1, 1, 1, 1, 1, 1, 1, 1, 1, 1, 1, 1, 1, 1, 1, 1, 1, 1, 1, 1, 1, 1, 1, 1, 1, 1, 1, 1, 1, 1, 1, 1, 1, 1, 1, 1, 1, 1, 1, 1, 1, 1, 1, 1, 1, 1, 1, 1, 1, 1, 1, 1, 1, 1, 1, 1, 1, 1, 1, 1, 1, 1, 1, 1, 1, 1, 1, 1, 1, 1, 1, 1, 1, 1, 1, 1, 1, 1, 1, 1, 1, 1, 1, 1, 1, 1, 1, 1, 1, 1, 1, 1, 1, 1, 1, 1, 1, 1, 1, 1, 1, 1, 1, 1, 1, 1, 1, 1, 1, 1, 1, 1, 1, 1, 1, 1, 1, 1, 1, 1, 1, 1, 1, 1, 1, 1, 1, 1, 1, 1, 1, 1, 1, 1, 1, 1, 1, 1, 1, 1, 1, 1, 1, 1, 1, 1, 1, 1, 1, 1, 1, 1, 1, 1, 1, 1, 1, 1, 1, 1, 1, 1, 1, 1, 1, 1, 1, 1, 1, 1, 1, 1, 1, 1, 1, 1, 1, 1, 1, 1, 1, 1, 1, 1, 1, 1, 1, 1, 1, 1, 1, 1, 1, 1, 1, 1, 1, 1, 1, 1, 1, 1, 1, 1, 1, 1, 1, 1, 1, 1, 1, 1, 1])
me_cylinder.polygons.foreach_set('material_index', [0, 0, 0, 0, 0, 0, 0, 0, 0, 0, 0, 0, 0, 0, 0, 0, 0, 0, 0, 0, 0, 0, 0, 0, 0, 0, 0, 0, 0, 0, 0, 0, 0, 0, 0, 0, 0, 0, 0, 0, 0, 0, 0, 0, 0, 0, 0, 0, 0, 0, 0, 0, 0, 0, 0, 0, 0, 0, 0, 0, 0, 0, 0, 0, 0, 0, 0, 0, 0, 0, 0, 0, 0, 0, 0, 0, 0, 0, 0, 0, 0, 0, 0, 0, 0, 0, 0, 0, 0, 0, 0, 0, 0, 0, 0, 0, 0, 0, 0, 0, 0, 0, 0, 0, 0, 0, 0, 0, 0, 0, 0, 0, 0, 0, 0, 0, 0, 0, 0, 0, 0, 0, 0, 0, 0, 0, 0, 0, 0, 0, 0, 0, 0, 0, 0, 0, 0, 0, 0, 0, 0, 0, 0, 0, 0, 0, 0, 0, 0, 0, 0, 0, 0, 0, 0, 0, 0, 0, 0, 0, 0, 0, 0, 0, 0, 0, 0, 0, 0, 0, 0, 0, 0, 0, 0, 0, 0, 0, 0, 0, 0, 0, 0, 0, 0, 0, 0, 0, 0, 0, 0, 0, 0, 0, 0, 0, 0, 0, 0, 0, 0, 0, 0, 0, 0, 0, 0, 0, 0, 0, 0, 0, 0, 0, 0, 0, 0, 0, 0, 0, 0, 0, 0, 0, 0, 0, 0, 0, 0, 0, 0, 0, 0, 0, 0, 0, 0, 0, 0, 0, 0, 0, 0, 0, 0, 0, 0, 0, 0, 0, 0, 0, 0, 0, 0, 0, 0, 0, 0, 0, 0, 0, 0, 0, 0, 0, 0, 0, 0, 0, 0, 0, 0, 0, 0, 0, 0, 0, 0, 0, 0, 0, 0, 0, 0, 0, 0, 0, 0, 0, 0, 0, 0, 0, 0, 0, 0, 0, 0, 0, 0, 0, 0, 0, 0, 0, 0, 0, 0, 0, 0, 0, 0, 0, 0, 0, 0, 0, 0, 0, 0, 0, 0, 0, 0, 0, 0, 0, 0, 0, 0, 0, 0, 0, 0, 0, 0, 0, 0, 0, 0, 0, 0, 0, 0, 0, 0, 0, 0, 0, 0, 0, 0, 0, 0, 0, 0, 0, 0, 0, 0, 0, 0, 0, 0, 0, 0, 0, 0, 0, 0, 0, 0, 0, 0, 0, 0, 0, 0, 0, 0, 0, 0, 0, 0, 0, 0, 0, 0, 0, 0, 0, 0, 0, 0, 0, 0, 0, 0, 0, 0, 0, 0, 0, 0, 0, 0, 0, 0, 0, 0, 0, 0, 0, 0, 0, 0, 0, 0, 0, 0, 0, 0, 0, 0, 0, 0, 0, 0, 0, 0, 0, 0, 0, 0, 0, 0, 0, 0, 0, 0, 0, 0, 0, 0, 0, 0, 0, 0, 0, 0, 0, 0, 0, 0, 0, 0, 0, 0, 0, 0, 0, 0, 0, 0, 0, 0, 0, 0, 0, 0, 0, 0, 0, 0, 0, 0, 0, 0, 0, 0, 1, 1, 1, 1, 1, 1, 1, 1, 1, 1, 1, 1, 1, 1, 1, 1, 1, 1, 1, 1, 1, 1, 1, 1, 1, 1, 1, 1, 1, 1, 1, 1, 1, 1, 1, 1, 1, 1, 1, 1, 1, 1, 1, 1, 1, 1, 1, 1, 1, 1, 1, 1, 1, 1, 1, 1, 1, 1, 1, 1, 1, 1, 1, 1, 1, 1, 1, 1, 1, 1, 1, 1, 1, 1, 1, 1, 1, 1, 1, 1, 1, 1, 1, 1, 1, 1, 1, 1, 1, 1, 1, 1, 1, 1, 1, 1, 1, 1, 1, 1, 1, 1, 1, 1, 1, 1, 1, 1, 1, 1, 1, 1, 1, 1, 1, 1, 1, 1, 1, 1, 1, 1, 1, 1, 1, 1, 1, 1, 1, 1, 1, 1, 1, 1, 1, 1, 1, 1, 1, 1, 1, 1, 1, 1, 1, 1, 1, 1, 1, 1, 1, 1, 1, 1, 1, 1, 1, 1, 1, 1, 1, 1, 1, 1, 1, 1, 1, 1, 1, 1, 1, 1, 1, 1, 1, 1, 1, 1, 1, 1, 1, 1, 1, 1, 1, 1, 1, 1, 1, 1, 1, 1, 1, 1, 1, 1, 1, 1, 1, 1, 1, 1, 1, 1, 1, 1, 1, 1, 1, 1, 1, 1, 1, 1, 1, 1, 1, 1, 1, 1, 1, 1, 1, 1, 0, 0, 0, 0, 0, 0, 0, 0, 0, 0, 0, 0, 0, 0, 0, 0, 0, 0, 0, 0, 0, 0, 0, 0, 0, 0, 0, 0, 0, 0, 0, 0])
_uv = me_cylinder.uv_layers.new(name='UVMap')
_uv.uv.foreach_set('vector', [0.5474, 0.09825, 0.5755, 0.04452, 0.6395, 0.08723, 0.6014, 0.1344, 0.6014, 0.1344, 0.6395, 0.08723, 0.6938, 0.1416, 0.6473, 0.1805, 0.6473, 0.1805, 0.6938, 0.1416, 0.7366, 0.2055, 0.6833, 0.2346, 0.6833, 0.2346, 0.7366, 0.2055, 0.766, 0.2766, 0.7081, 0.2947, 0.7081, 0.2947, 0.766, 0.2766, 0.781, 0.352, 0.7207, 0.3585, 0.7207, 0.3585, 0.781, 0.352, 0.781, 0.4289, 0.7206, 0.4235, 0.7206, 0.4235, 0.781, 0.4289, 0.766, 0.5043, 0.7078, 0.4872, 0.7078, 0.4872, 0.766, 0.5043, 0.7366, 0.5754, 0.6828, 0.5473, 0.6828, 0.5473, 0.7366, 0.5754, 0.6939, 0.6394, 0.6466, 0.6013, 0.6466, 0.6013, 0.6939, 0.6394, 0.6395, 0.6938, 0.6006, 0.6472, 0.6006, 0.6472, 0.6395, 0.6938, 0.5755, 0.7365, 0.5465, 0.6832, 0.5465, 0.6832, 0.5755, 0.7365, 0.5045, 0.7659, 0.4864, 0.708, 0.4864, 0.708, 0.5045, 0.7659, 0.429, 0.7809, 0.4226, 0.7206, 0.4226, 0.7206, 0.429, 0.7809, 0.3521, 0.7809, 0.3575, 0.7205, 0.3575, 0.7205, 0.3521, 0.7809, 0.2766, 0.7659, 0.2938, 0.7077, 0.2938, 0.7077, 0.2766, 0.7659, 0.2055, 0.7365, 0.2337, 0.6827, 0.2337, 0.6827, 0.2055, 0.7365, 0.1416, 0.6937, 0.1797, 0.6465, 0.1797, 0.6465, 0.1416, 0.6937, 0.08719, 0.6393, 0.1338, 0.6004, 0.1338, 0.6004, 0.08719, 0.6393, 0.04446, 0.5753, 0.09777, 0.5463, 0.09777, 0.5463, 0.04446, 0.5753, 0.01505, 0.5042, 0.073, 0.4861, 0.073, 0.4861, 0.01505, 0.5042, 9.996e-05, 0.4287, 0.06045, 0.4223, 0.06045, 0.4223, 9.996e-05, 0.4287, 0.0001716, 0.3518, 0.06059, 0.3573, 0.06059, 0.3573, 0.0001716, 0.3518, 0.01525, 0.2764, 0.07343, 0.2936, 0.07343, 0.2936, 0.01525, 0.2764, 0.04473, 0.2054, 0.09844, 0.2336, 0.09844, 0.2336, 0.04473, 0.2054, 0.08748, 0.1415, 0.1347, 0.1796, 0.1347, 0.1796, 0.08748, 0.1415, 0.1419, 0.08719, 0.1807, 0.1338, 0.1807, 0.1338, 0.1419, 0.08719, 0.2058, 0.0445, 0.2348, 0.09775, 0.2348, 0.09775, 0.2058, 0.0445, 0.2768, 0.01509, 0.2949, 0.07298, 0.2949, 0.07298, 0.2768, 0.01509, 0.3522, 9.996e-05, 0.3586, 0.0604, 0.3586, 0.0604, 0.3522, 9.996e-05, 0.4291, 0.0001001, 0.4236, 0.06051, 1.509, -0.6977, 1.721, -0.4858, 1.602, -0.3884, 1.412, -0.5791, 0.4236, 0.06051, 0.4291, 0.0001001, 0.5045, 0.0151, 0.4874, 0.07328, 0.4874, 0.07328, 0.5045, 0.0151, 0.5755, 0.04452, 0.5474, 0.09825, 0.5522, 0.461, 0.5593, 0.4658, 0.5654, 0.4719, 0.5701, 0.4791, 0.5733, 0.4871, 0.575, 0.4955, 0.5749, 0.5041, 0.5732, 0.5125, 0.5699, 0.5204, 0.5651, 0.5276, 0.559, 0.5336, 0.5518, 0.5383, 0.5438, 0.5416, 0.5354, 0.5432, 0.5268, 0.5432, 0.5184, 0.5415, 0.5105, 0.5381, 0.5033, 0.5333, 0.4973, 0.5272, 0.4925, 0.52, 0.4893, 0.5121, 0.4877, 0.5036, 0.4877, 0.495, 0.4894, 0.4866, 0.4928, 0.4787, 0.4976, 0.4716, 0.5037, 0.4655, 0.5109, 0.4608, 0.5188, 0.4576, 0.5273, 0.4559, 0.5358, 0.456, 0.5443, 0.4577, 0.5443, 0.4577, 0.5688, 0.3784, 0.5917, 0.3881, 0.5522, 0.461, 0.5688, 0.3784, 0.5853, 0.3261, 0.6181, 0.3399, 0.5917, 0.3881, 0.5853, 0.3261, 0.6011, 0.2768, 0.6433, 0.2947, 0.6181, 0.3399, 0.6011, 0.2768, 0.6133, 0.2398, 0.6624, 0.2608, 0.6433, 0.2947, 0.6133, 0.2398, 0.6271, 0.1969, 0.6843, 0.2214, 0.6624, 0.2608, 0.6271, 0.1969, 0.6573, 0.09874, 0.7331, 0.131, 0.6843, 0.2214, 0.6573, 0.09874, 0.6933, -0.01964, 0.7915, 0.02193, 0.7331, 0.131, 0.6933, -0.01964, 0.773, -0.2823, 0.9209, -0.2201, 0.7915, 0.02193, 0.5358, 0.456, 0.5444, 0.3735, 0.5688, 0.3784, 0.5443, 0.4577, 0.5444, 0.3735, 0.5504, 0.3189, 0.5853, 0.3261, 0.5688, 0.3784, 0.5504, 0.3189, 0.5563, 0.2675, 0.6011, 0.2768, 0.5853, 0.3261, 0.5563, 0.2675, 0.5611, 0.2288, 0.6133, 0.2398, 0.6011, 0.2768, 0.5611, 0.2288, 0.5662, 0.184, 0.6271, 0.1969, 0.6133, 0.2398, 0.5662, 0.184, 0.5767, 0.08187, 0.6573, 0.09874, 0.6271, 0.1969, 0.5767, 0.08187, 0.5889, -0.04127, 0.6933, -0.01964, 0.6573, 0.09874, 0.5889, -0.04127, 0.6159, -0.3144, 0.773, -0.2823, 0.6933, -0.01964, 0.5273, 0.4559, 0.5196, 0.3733, 0.5444, 0.3735, 0.5358, 0.456, 0.5196, 0.3733, 0.5148, 0.3186, 0.5504, 0.3189, 0.5444, 0.3735, 0.5148, 0.3186, 0.5106, 0.267, 0.5563, 0.2675, 0.5504, 0.3189, 0.5106, 0.267, 0.5077, 0.2282, 0.5611, 0.2288, 0.5563, 0.2675, 0.5077, 0.2282, 0.504, 0.1833, 0.5662, 0.184, 0.5611, 0.2288, 0.504, 0.1833, 0.4943, 0.08104, 0.5767, 0.08187, 0.5662, 0.184, 0.4943, 0.08104, 0.4823, -0.04211, 0.5889, -0.04127, 0.5767, 0.08187, 0.4823, -0.04211, 0.4555, -0.3153, 0.6159, -0.3144, 0.5889, -0.04127, 0.5188, 0.4576, 0.4952, 0.378, 0.5196, 0.3733, 0.5273, 0.4559, 0.4952, 0.378, 0.4798, 0.3253, 0.5148, 0.3186, 0.5196, 0.3733, 0.4798, 0.3253, 0.4656, 0.2756, 0.5106, 0.267, 0.5148, 0.3186, 0.4656, 0.2756, 0.4552, 0.2381, 0.5077, 0.2282, 0.5106, 0.267, 0.4552, 0.2381, 0.4428, 0.1947, 0.504, 0.1833, 0.5077, 0.2282, 0.4428, 0.1947, 0.4134, 0.0963, 0.4943, 0.08104, 0.504, 0.1833, 0.4134, 0.0963, 0.3776, -0.02214, 0.4823, -0.04211, 0.4943, 0.08104, 0.3776, -0.02214, 0.298, -0.2848, 0.4555, -0.3153, 0.4823, -0.04211, 0.5109, 0.4608, 0.4722, 0.3874, 0.4952, 0.378, 0.5188, 0.4576, 0.4722, 0.3874, 0.4468, 0.3387, 0.4798, 0.3253, 0.4952, 0.378, 0.4468, 0.3387, 0.4232, 0.2927, 0.4656, 0.2756, 0.4798, 0.3253, 0.4232, 0.2927, 0.4057, 0.2579, 0.4552, 0.2381, 0.4656, 0.2756, 0.4057, 0.2579, 0.385, 0.2178, 0.4428, 0.1947, 0.4552, 0.2381, 0.385, 0.2178, 0.337, 0.127, 0.4134, 0.0963, 0.4428, 0.1947, 0.337, 0.127, 0.2787, 0.01788, 0.3776, -0.02214, 0.4134, 0.0963, 0.2787, 0.01788, 0.1494, -0.2242, 0.298, -0.2848, 0.3776, -0.02214, 0.5037, 0.4655, 0.4514, 0.4011, 0.4722, 0.3874, 0.5109, 0.4608, 0.4514, 0.4011, 0.417, 0.3583, 0.4468, 0.3387, 0.4722, 0.3874, 0.417, 0.3583, 0.3849, 0.3178, 0.4232, 0.2927, 0.4468, 0.3387, 0.3849, 0.3178, 0.3609, 0.2871, 0.4057, 0.2579, 0.4232, 0.2927, 0.3609, 0.2871, 0.3329, 0.2517, 0.385, 0.2178, 0.4057, 0.2579, 0.3329, 0.2517, 0.268, 0.1721, 0.337, 0.127, 0.385, 0.2178, 0.268, 0.1721, 0.1896, 0.07641, 0.2787, 0.01788, 0.337, 0.127, 0.1896, 0.07641, 0.01553, -0.1358, 0.1494, -0.2242, 0.2787, 0.01788, 0.4976, 0.4716, 0.4338, 0.4186, 0.4514, 0.4011, 0.5037, 0.4655, 0.4338, 0.4186, 0.3917, 0.3833, 0.417, 0.3583, 0.4514, 0.4011, 0.3917, 0.3833, 0.3522, 0.3498, 0.3849, 0.3178, 0.417, 0.3583, 0.3522, 0.3498, 0.3227, 0.3244, 0.3609, 0.2871, 0.3849, 0.3178, 0.3227, 0.3244, 0.2883, 0.2952, 0.3329, 0.2517, 0.3609, 0.2871, 0.2883, 0.2952, 0.2092, 0.2298, 0.268, 0.1721, 0.3329, 0.2517, 0.2092, 0.2298, 0.1136, 0.1512, 0.1896, 0.07641, 0.268, 0.1721, 0.1136, 0.1512, -0.09854, -0.02302, 0.01553, -0.1358, 0.1896, 0.07641, 0.4928, 0.4787, 0.4198, 0.4392, 0.4338, 0.4186, 0.4976, 0.4716, 0.4198, 0.4392, 0.3717, 0.4128, 0.3917, 0.3833, 0.4338, 0.4186, 0.3717, 0.4128, 0.3265, 0.3876, 0.3522, 0.3498, 0.3917, 0.3833, 0.3265, 0.3876, 0.2926, 0.3685, 0.3227, 0.3244, 0.3522, 0.3498, 0.2926, 0.3685, 0.2531, 0.3466, 0.2883, 0.2952, 0.3227, 0.3244, 0.2531, 0.3466, 0.1628, 0.2978, 0.2092, 0.2298, 0.2883, 0.2952, 0.1628, 0.2978, 0.05368, 0.2394, 0.1136, 0.1512, 0.2092, 0.2298, 0.05368, 0.2394, -0.1884, 0.1099, -0.09854, -0.02302, 0.1136, 0.1512, 0.4894, 0.4866, 0.4102, 0.4621, 0.4198, 0.4392, 0.4928, 0.4787, 0.4102, 0.4621, 0.3578, 0.4456, 0.3717, 0.4128, 0.4198, 0.4392, 0.3578, 0.4456, 0.3086, 0.4297, 0.3265, 0.3876, 0.3717, 0.4128, 0.3086, 0.4297, 0.2716, 0.4176, 0.2926, 0.3685, 0.3265, 0.3876, 0.2716, 0.4176, 0.2286, 0.4038, 0.2531, 0.3466, 0.2926, 0.3685, 0.2286, 0.4038, 0.1305, 0.3736, 0.1628, 0.2978, 0.2531, 0.3466, 0.1305, 0.3736, 0.0121, 0.3376, 0.05368, 0.2394, 0.1628, 0.2978, 0.0121, 0.3376, -0.2506, 0.2578, -0.1884, 0.1099, 0.05368, 0.2394, 0.4877, 0.495, 0.4052, 0.4864, 0.4102, 0.4621, 0.4894, 0.4866, 0.4052, 0.4864, 0.3506, 0.4805, 0.3578, 0.4456, 0.4102, 0.4621, 0.3506, 0.4805, 0.2992, 0.4746, 0.3086, 0.4297, 0.3578, 0.4456, 0.2992, 0.4746, 0.2606, 0.4698, 0.2716, 0.4176, 0.3086, 0.4297, 0.2606, 0.4698, 0.2158, 0.4647, 0.2286, 0.4038, 0.2716, 0.4176, 0.2158, 0.4647, 0.1136, 0.4542, 0.1305, 0.3736, 0.2286, 0.4038, 0.1136, 0.4542, -0.009531, 0.442, 0.0121, 0.3376, 0.1305, 0.3736, -0.009531, 0.442, -0.2827, 0.415, -0.2506, 0.2578, 0.0121, 0.3376, 0.4877, 0.5036, 0.4051, 0.5113, 0.4052, 0.4864, 0.4877, 0.495, 0.4051, 0.5113, 0.3504, 0.5161, 0.3506, 0.4805, 0.4052, 0.4864, 0.3504, 0.5161, 0.2988, 0.5203, 0.2992, 0.4746, 0.3506, 0.4805, 0.2988, 0.5203, 0.26, 0.5232, 0.2606, 0.4698, 0.2992, 0.4746, 0.26, 0.5232, 0.215, 0.5269, 0.2158, 0.4647, 0.2606, 0.4698, 0.215, 0.5269, 0.1128, 0.5366, 0.1136, 0.4542, 0.2158, 0.4647, 0.1128, 0.5366, -0.01038, 0.5486, -0.009531, 0.442, 0.1136, 0.4542, -0.01038, 0.5486, -0.2835, 0.5754, -0.2827, 0.415, -0.009531, 0.442, 0.4893, 0.5121, 0.4098, 0.5357, 0.4051, 0.5113, 0.4877, 0.5036, 0.4098, 0.5357, 0.3571, 0.5511, 0.3504, 0.5161, 0.4051, 0.5113, 0.3571, 0.5511, 0.3073, 0.5653, 0.2988, 0.5203, 0.3504, 0.5161, 0.3073, 0.5653, 0.2698, 0.5757, 0.26, 0.5232, 0.2988, 0.5203, 0.2698, 0.5757, 0.2264, 0.5881, 0.215, 0.5269, 0.26, 0.5232, 0.2264, 0.5881, 0.128, 0.6175, 0.1128, 0.5366, 0.215, 0.5269, 0.128, 0.6175, 0.009591, 0.6533, -0.01038, 0.5486, 0.1128, 0.5366, 0.009591, 0.6533, -0.2531, 0.7329, -0.2835, 0.5754, -0.01038, 0.5486, 0.4925, 0.52, 0.4192, 0.5587, 0.4098, 0.5357, 0.4893, 0.5121, 0.4192, 0.5587, 0.3705, 0.5841, 0.3571, 0.5511, 0.4098, 0.5357, 0.3705, 0.5841, 0.3244, 0.6077, 0.3073, 0.5653, 0.3571, 0.5511, 0.3244, 0.6077, 0.2897, 0.6252, 0.2698, 0.5757, 0.3073, 0.5653, 0.2897, 0.6252, 0.2495, 0.6459, 0.2264, 0.5881, 0.2698, 0.5757, 0.2495, 0.6459, 0.1588, 0.6939, 0.128, 0.6175, 0.2264, 0.5881, 0.1588, 0.6939, 0.04961, 0.7522, 0.009591, 0.6533, 0.128, 0.6175, 0.04961, 0.7522, -0.1925, 0.8815, -0.2531, 0.7329, 0.009591, 0.6533, 0.4973, 0.5272, 0.4329, 0.5795, 0.4192, 0.5587, 0.4925, 0.52, 0.4329, 0.5795, 0.39, 0.6139, 0.3705, 0.5841, 0.4192, 0.5587, 0.39, 0.6139, 0.3495, 0.646, 0.3244, 0.6077, 0.3705, 0.5841, 0.3495, 0.646, 0.3188, 0.67, 0.2897, 0.6252, 0.3244, 0.6077, 0.3188, 0.67, 0.2835, 0.698, 0.2495, 0.6459, 0.2897, 0.6252, 0.2835, 0.698, 0.2039, 0.7629, 0.1588, 0.6939, 0.2495, 0.6459, 0.2039, 0.7629, 0.1081, 0.8413, 0.04961, 0.7522, 0.1588, 0.6939, 0.1081, 0.8413, -0.1041, 1.015, -0.1925, 0.8815, 0.04961, 0.7522, 0.5033, 0.5333, 0.4503, 0.5971, 0.4329, 0.5795, 0.4973, 0.5272, 0.4503, 0.5971, 0.4151, 0.6392, 0.39, 0.6139, 0.4329, 0.5795, 0.4151, 0.6392, 0.3816, 0.6787, 0.3495, 0.646, 0.39, 0.6139, 0.3816, 0.6787, 0.3562, 0.7081, 0.3188, 0.67, 0.3495, 0.646, 0.3562, 0.7081, 0.327, 0.7426, 0.2835, 0.698, 0.3188, 0.67, 0.327, 0.7426, 0.2615, 0.8217, 0.2039, 0.7629, 0.2835, 0.698, 0.2615, 0.8217, 0.1829, 0.9173, 0.1081, 0.8413, 0.2039, 0.7629, 0.1829, 0.9173, 0.008703, 1.129, -0.1041, 1.015, 0.1081, 0.8413, 0.5105, 0.5381, 0.4709, 0.6111, 0.4503, 0.5971, 0.5033, 0.5333, 0.4709, 0.6111, 0.4445, 0.6592, 0.4151, 0.6392, 0.4503, 0.5971, 0.4445, 0.6592, 0.4194, 0.7044, 0.3816, 0.6787, 0.4151, 0.6392, 0.4194, 0.7044, 0.4002, 0.7383, 0.3562, 0.7081, 0.3816, 0.6787, 0.4002, 0.7383, 0.3783, 0.7778, 0.327, 0.7426, 0.3562, 0.7081, 0.3783, 0.7778, 0.3295, 0.8681, 0.2615, 0.8217, 0.327, 0.7426, 0.3295, 0.8681, 0.2711, 0.9772, 0.1829, 0.9173, 0.2615, 0.8217, 0.2711, 0.9772, 0.1416, 1.219, 0.008703, 1.129, 0.1829, 0.9173, 0.5184, 0.5415, 0.4938, 0.6207, 0.4709, 0.6111, 0.5105, 0.5381, 0.4938, 0.6207, 0.4773, 0.6731, 0.4445, 0.6592, 0.4709, 0.6111, 0.4773, 0.6731, 0.4615, 0.7223, 0.4194, 0.7044, 0.4445, 0.6592, 0.4615, 0.7223, 0.4493, 0.7593, 0.4002, 0.7383, 0.4194, 0.7044, 0.4493, 0.7593, 0.4355, 0.8023, 0.3783, 0.7778, 0.4002, 0.7383, 0.4355, 0.8023, 0.4053, 0.9004, 0.3295, 0.8681, 0.3783, 0.7778, 0.4053, 0.9004, 0.3693, 1.019, 0.2711, 0.9772, 0.3295, 0.8681, 0.3693, 1.019, 0.2896, 1.282, 0.1416, 1.219, 0.2711, 0.9772, 0.5268, 0.5432, 0.5182, 0.6257, 0.4938, 0.6207, 0.5184, 0.5415, 0.5182, 0.6257, 0.5122, 0.6803, 0.4773, 0.6731, 0.4938, 0.6207, 0.5122, 0.6803, 0.5063, 0.7317, 0.4615, 0.7223, 0.4773, 0.6731, 0.5063, 0.7317, 0.5016, 0.7703, 0.4493, 0.7593, 0.4615, 0.7223, 0.5016, 0.7703, 0.4964, 0.8151, 0.4355, 0.8023, 0.4493, 0.7593, 0.4964, 0.8151, 0.4859, 0.9173, 0.4053, 0.9004, 0.4355, 0.8023, 0.4859, 0.9173, 0.4737, 1.04, 0.3693, 1.019, 0.4053, 0.9004, 0.4737, 1.04, 0.4468, 1.314, 0.2896, 1.282, 0.3693, 1.019, 0.5354, 0.5432, 0.5431, 0.6258, 0.5182, 0.6257, 0.5268, 0.5432, 0.5431, 0.6258, 0.5479, 0.6805, 0.5122, 0.6803, 0.5182, 0.6257, 0.5479, 0.6805, 0.5521, 0.7321, 0.5063, 0.7317, 0.5122, 0.6803, 0.5521, 0.7321, 0.555, 0.7709, 0.5016, 0.7703, 0.5063, 0.7317, 0.555, 0.7709, 0.5586, 0.8159, 0.4964, 0.8151, 0.5016, 0.7703, 0.5586, 0.8159, 0.5683, 0.9181, 0.4859, 0.9173, 0.4964, 0.8151, 0.5683, 0.9181, 0.5804, 1.041, 0.4737, 1.04, 0.4859, 0.9173, 0.5804, 1.041, 0.6072, 1.315, 0.4468, 1.314, 0.4737, 1.04, 0.5438, 0.5416, 0.5675, 0.6211, 0.5431, 0.6258, 0.5354, 0.5432, 0.5675, 0.6211, 0.5829, 0.6738, 0.5479, 0.6805, 0.5431, 0.6258, 0.5829, 0.6738, 0.597, 0.7236, 0.5521, 0.7321, 0.5479, 0.6805, 0.597, 0.7236, 0.6074, 0.7611, 0.555, 0.7709, 0.5521, 0.7321, 0.6074, 0.7611, 0.6198, 0.8045, 0.5586, 0.8159, 0.555, 0.7709, 0.6198, 0.8045, 0.6493, 0.9029, 0.5683, 0.9181, 0.5586, 0.8159, 0.6493, 0.9029, 0.6851, 1.021, 0.5804, 1.041, 0.5683, 0.9181, 0.6851, 1.021, 0.7648, 1.284, 0.6072, 1.315, 0.5804, 1.041, 0.5518, 0.5383, 0.5905, 0.6117, 0.5675, 0.6211, 0.5438, 0.5416, 0.5905, 0.6117, 0.6159, 0.6604, 0.5829, 0.6738, 0.5675, 0.6211, 0.6159, 0.6604, 0.6395, 0.7065, 0.597, 0.7236, 0.5829, 0.6738, 0.6395, 0.7065, 0.657, 0.7412, 0.6074, 0.7611, 0.597, 0.7236, 0.657, 0.7412, 0.6776, 0.7814, 0.6198, 0.8045, 0.6074, 0.7611, 0.6776, 0.7814, 0.7257, 0.8721, 0.6493, 0.9029, 0.6198, 0.8045, 0.7257, 0.8721, 0.7839, 0.9813, 0.6851, 1.021, 0.6493, 0.9029, 0.7839, 0.9813, 0.9133, 1.223, 0.7648, 1.284, 0.6851, 1.021, 0.559, 0.5336, 0.6112, 0.598, 0.5905, 0.6117, 0.5518, 0.5383, 0.6112, 0.598, 0.6456, 0.6408, 0.6159, 0.6604, 0.5905, 0.6117, 0.6456, 0.6408, 0.6778, 0.6814, 0.6395, 0.7065, 0.6159, 0.6604, 0.6778, 0.6814, 0.7017, 0.7121, 0.657, 0.7412, 0.6395, 0.7065, 0.7017, 0.7121, 0.7298, 0.7474, 0.6776, 0.7814, 0.657, 0.7412, 0.7298, 0.7474, 0.7946, 0.827, 0.7257, 0.8721, 0.6776, 0.7814, 0.7946, 0.827, 0.8731, 0.9227, 0.7839, 0.9813, 0.7257, 0.8721, 0.8731, 0.9227, 1.047, 1.135, 0.9133, 1.223, 0.7839, 0.9813, 0.5651, 0.5276, 0.6289, 0.5806, 0.6112, 0.598, 0.559, 0.5336, 0.6289, 0.5806, 0.671, 0.6158, 0.6456, 0.6408, 0.6112, 0.598, 0.671, 0.6158, 0.7104, 0.6493, 0.6778, 0.6814, 0.6456, 0.6408, 0.7104, 0.6493, 0.7399, 0.6747, 0.7017, 0.7121, 0.6778, 0.6814, 0.7399, 0.6747, 0.7743, 0.7039, 0.7298, 0.7474, 0.7017, 0.7121, 0.7743, 0.7039, 0.8534, 0.7694, 0.7946, 0.827, 0.7298, 0.7474, 0.8534, 0.7694, 0.9491, 0.8479, 0.8731, 0.9227, 0.7946, 0.827, 0.9491, 0.8479, 1.161, 1.022, 1.047, 1.135, 0.8731, 0.9227, 0.5699, 0.5204, 0.6428, 0.56, 0.6289, 0.5806, 0.5651, 0.5276, 0.6428, 0.56, 0.691, 0.5864, 0.671, 0.6158, 0.6289, 0.5806, 0.691, 0.5864, 0.7362, 0.6115, 0.7104, 0.6493, 0.671, 0.6158, 0.7362, 0.6115, 0.7701, 0.6307, 0.7399, 0.6747, 0.7104, 0.6493, 0.7701, 0.6307, 0.8095, 0.6526, 0.7743, 0.7039, 0.7399, 0.6747, 0.8095, 0.6526, 0.8999, 0.7013, 0.8534, 0.7694, 0.7743, 0.7039, 0.8999, 0.7013, 1.009, 0.7597, 0.9491, 0.8479, 0.8534, 0.7694, 1.009, 0.7597, 1.251, 0.8892, 1.161, 1.022, 0.9491, 0.8479, 0.5732, 0.5125, 0.6525, 0.537, 0.6428, 0.56, 0.5699, 0.5204, 0.6525, 0.537, 0.7048, 0.5535, 0.691, 0.5864, 0.6428, 0.56, 0.7048, 0.5535, 0.7541, 0.5694, 0.7362, 0.6115, 0.691, 0.5864, 0.7541, 0.5694, 0.7911, 0.5816, 0.7701, 0.6307, 0.7362, 0.6115, 0.7911, 0.5816, 0.834, 0.5954, 0.8095, 0.6526, 0.7701, 0.6307, 0.834, 0.5954, 0.9322, 0.6256, 0.8999, 0.7013, 0.8095, 0.6526, 0.9322, 0.6256, 1.051, 0.6615, 1.009, 0.7597, 0.8999, 0.7013, 1.051, 0.6615, 1.313, 0.7413, 1.251, 0.8892, 1.009, 0.7597, 0.5749, 0.5041, 0.6574, 0.5127, 0.6525, 0.537, 0.5732, 0.5125, 0.6574, 0.5127, 0.712, 0.5187, 0.7048, 0.5535, 0.6525, 0.537, 0.712, 0.5187, 0.7634, 0.5246, 0.7541, 0.5694, 0.7048, 0.5535, 0.7634, 0.5246, 0.8021, 0.5293, 0.7911, 0.5816, 0.7541, 0.5694, 0.8021, 0.5293, 0.8469, 0.5345, 0.834, 0.5954, 0.7911, 0.5816, 0.8469, 0.5345, 0.949, 0.5449, 0.9322, 0.6256, 0.834, 0.5954, 0.949, 0.5449, 1.072, 0.5571, 1.051, 0.6615, 0.9322, 0.6256, 1.072, 0.5571, 1.345, 0.5841, 1.313, 0.7413, 1.051, 0.6615, 0.575, 0.4955, 0.6576, 0.4878, 0.6574, 0.5127, 0.5749, 0.5041, 0.6576, 0.4878, 0.7123, 0.483, 0.712, 0.5187, 0.6574, 0.5127, 0.7123, 0.483, 0.7639, 0.4788, 0.7634, 0.5246, 0.712, 0.5187, 0.7639, 0.4788, 0.8027, 0.4759, 0.8021, 0.5293, 0.7634, 0.5246, 0.8027, 0.4759, 0.8476, 0.4722, 0.8469, 0.5345, 0.8021, 0.5293, 0.8476, 0.4722, 0.9499, 0.4626, 0.949, 0.5449, 0.8469, 0.5345, 0.9499, 0.4626, 1.073, 0.4505, 1.072, 0.5571, 0.949, 0.5449, 1.073, 0.4505, 1.346, 0.4236, 1.345, 0.5841, 1.072, 0.5571, 0.5733, 0.4871, 0.6529, 0.4634, 0.6576, 0.4878, 0.575, 0.4955, 0.6529, 0.4634, 0.7056, 0.448, 0.7123, 0.483, 0.6576, 0.4878, 0.7056, 0.448, 0.7553, 0.4339, 0.7639, 0.4788, 0.7123, 0.483, 0.7553, 0.4339, 0.7928, 0.4235, 0.8027, 0.4759, 0.7639, 0.4788, 0.7928, 0.4235, 0.8362, 0.4111, 0.8476, 0.4722, 0.8027, 0.4759, 0.8362, 0.4111, 0.9346, 0.3816, 0.9499, 0.4626, 0.8476, 0.4722, 0.9346, 0.3816, 1.053, 0.3458, 1.073, 0.4505, 0.9499, 0.4626, 1.053, 0.3458, 1.316, 0.2661, 1.346, 0.4236, 1.073, 0.4505, 0.5701, 0.4791, 0.6435, 0.4404, 0.6529, 0.4634, 0.5733, 0.4871, 0.6435, 0.4404, 0.6922, 0.415, 0.7056, 0.448, 0.6529, 0.4634, 0.6922, 0.415, 0.7382, 0.3914, 0.7553, 0.4339, 0.7056, 0.448, 0.7382, 0.3914, 0.773, 0.3739, 0.7928, 0.4235, 0.7553, 0.4339, 0.773, 0.3739, 0.8131, 0.3533, 0.8362, 0.4111, 0.7928, 0.4235, 0.8131, 0.3533, 0.9038, 0.3052, 0.9346, 0.3816, 0.8362, 0.4111, 0.9038, 0.3052, 1.013, 0.247, 1.053, 0.3458, 0.9346, 0.3816, 1.013, 0.247, 1.255, 0.1176, 1.316, 0.2661, 1.053, 0.3458, 0.5654, 0.4719, 0.6298, 0.4197, 0.6435, 0.4404, 0.5701, 0.4791, 0.6298, 0.4197, 0.6726, 0.3853, 0.6922, 0.415, 0.6435, 0.4404, 0.6726, 0.3853, 0.7131, 0.3531, 0.7382, 0.3914, 0.6922, 0.415, 0.7131, 0.3531, 0.7438, 0.3292, 0.773, 0.3739, 0.7382, 0.3914, 0.7438, 0.3292, 0.7791, 0.3011, 0.8131, 0.3533, 0.773, 0.3739, 0.7791, 0.3011, 0.8588, 0.2363, 0.9038, 0.3052, 0.8131, 0.3533, 0.8588, 0.2363, 0.9545, 0.1578, 1.013, 0.247, 0.9038, 0.3052, 0.9545, 0.1578, 1.167, -0.01626, 1.255, 0.1176, 1.013, 0.247, 0.5593, 0.4658, 0.6123, 0.402, 0.6298, 0.4197, 0.5654, 0.4719, 0.6123, 0.402, 0.6476, 0.3599, 0.6726, 0.3853, 0.6298, 0.4197, 0.6476, 0.3599, 0.6811, 0.3205, 0.7131, 0.3531, 0.6726, 0.3853, 0.6811, 0.3205, 0.7065, 0.291, 0.7438, 0.3292, 0.7131, 0.3531, 0.7065, 0.291, 0.7357, 0.2566, 0.7791, 0.3011, 0.7438, 0.3292, 0.7357, 0.2566, 0.8011, 0.1775, 0.8588, 0.2363, 0.7791, 0.3011, 0.8011, 0.1775, 0.8797, 0.08186, 0.9545, 0.1578, 0.8588, 0.2363, 0.8797, 0.08186, 1.054, -0.1303, 1.167, -0.01626, 0.9545, 0.1578, 0.5522, 0.461, 0.5917, 0.3881, 0.6123, 0.402, 0.5593, 0.4658, 0.5917, 0.3881, 0.6181, 0.3399, 0.6476, 0.3599, 0.6123, 0.402, 0.6181, 0.3399, 0.6433, 0.2947, 0.6811, 0.3205, 0.6476, 0.3599, 0.6433, 0.2947, 0.6624, 0.2608, 0.7065, 0.291, 0.6811, 0.3205, 0.6624, 0.2608, 0.6843, 0.2214, 0.7357, 0.2566, 0.7065, 0.291, 0.6843, 0.2214, 0.7331, 0.131, 0.8011, 0.1775, 0.7357, 0.2566, 0.7331, 0.131, 0.7915, 0.02193, 0.8797, 0.08186, 0.8011, 0.1775, 0.7915, 0.02193, 0.9209, -0.2201, 1.054, -0.1303, 0.8797, 0.08186, 0.773, -0.2823, 0.8304, -0.4723, 1.014, -0.3952, 0.9209, -0.2201, 0.8304, -0.4723, 0.9054, -0.7169, 1.136, -0.6206, 1.014, -0.3952, 0.9054, -0.7169, 0.9331, -0.8037, 1.18, -0.7003, 1.136, -0.6206, 0.9331, -0.8037, 0.9504, -0.8592, 1.207, -0.7514, 1.18, -0.7003, 0.9504, -0.8592, 0.9818, -0.9633, 1.259, -0.8474, 1.207, -0.7514, 0.6159, -0.3144, 0.6351, -0.5119, 0.8304, -0.4723, 0.773, -0.2823, 0.6351, -0.5119, 0.6609, -0.7665, 0.9054, -0.7169, 0.8304, -0.4723, 0.6609, -0.7665, 0.6711, -0.857, 0.9331, -0.8037, 0.9054, -0.7169, 0.6711, -0.857, 0.6773, -0.9149, 0.9504, -0.8592, 0.9331, -0.8037, 0.6773, -0.9149, 0.6878, -1.023, 0.9818, -0.9633, 0.9504, -0.8592, 0.4555, -0.3153, 0.4358, -0.5127, 0.6351, -0.5119, 0.6159, -0.3144, 0.4358, -0.5127, 0.4115, -0.7675, 0.6609, -0.7665, 0.6351, -0.5119, 0.4115, -0.7675, 0.4038, -0.8582, 0.6711, -0.857, 0.6609, -0.7665, 0.4038, -0.8582, 0.3986, -0.9162, 0.6773, -0.9149, 0.6711, -0.857, 0.3986, -0.9162, 0.3878, -1.024, 0.6878, -1.023, 0.6773, -0.9149, 0.298, -0.2848, 0.2401, -0.4747, 0.4358, -0.5127, 0.4555, -0.3153, 0.2401, -0.4747, 0.1666, -0.7198, 0.4115, -0.7675, 0.4358, -0.5127, 0.1666, -0.7198, 0.1414, -0.8072, 0.4038, -0.8582, 0.4115, -0.7675, 0.1414, -0.8072, 0.125, -0.8631, 0.3986, -0.9162, 0.4038, -0.8582, 0.125, -0.8631, 0.09326, -0.9671, 0.3878, -1.024, 0.3986, -0.9162, 0.1494, -0.2242, 0.05569, -0.3991, 0.2401, -0.4747, 0.298, -0.2848, 0.05569, -0.3991, -0.06423, -0.6252, 0.1666, -0.7198, 0.2401, -0.4747, -0.06423, -0.6252, -0.106, -0.7061, 0.1414, -0.8072, 0.1666, -0.7198, -0.106, -0.7061, -0.133, -0.7577, 0.125, -0.8631, 0.1414, -0.8072, -0.133, -0.7577, -0.1844, -0.8534, 0.09326, -0.9671, 0.125, -0.8631, 0.01553, -0.1358, -0.1105, -0.2891, 0.05569, -0.3991, 0.1494, -0.2242, -0.1105, -0.2891, -0.2722, -0.4874, -0.06423, -0.6252, 0.05569, -0.3991, -0.2722, -0.4874, -0.3289, -0.5586, -0.106, -0.7061, -0.06423, -0.6252, -0.3289, -0.5586, -0.3655, -0.6039, -0.133, -0.7577, -0.106, -0.7061, -0.3655, -0.6039, -0.4346, -0.6879, -0.1844, -0.8534, -0.133, -0.7577, -0.09854, -0.02302, -0.2521, -0.1488, -0.1105, -0.2891, 0.01553, -0.1358, -0.2521, -0.1488, -0.4493, -0.3118, -0.2722, -0.4874, -0.1105, -0.2891, -0.4493, -0.3118, -0.5188, -0.3705, -0.3289, -0.5586, -0.2722, -0.4874, -0.5188, -0.3705, -0.5635, -0.4078, -0.3655, -0.6039, -0.3289, -0.5586, -0.5635, -0.4078, -0.6476, -0.4767, -0.4346, -0.6879, -0.3655, -0.6039, -0.1884, 0.1099, -0.3636, 0.01644, -0.2521, -0.1488, -0.09854, -0.02302, -0.3636, 0.01644, -0.5887, -0.1049, -0.4493, -0.3118, -0.2521, -0.1488, -0.5887, -0.1049, -0.6684, -0.1489, -0.5188, -0.3705, -0.4493, -0.3118, -0.6684, -0.1489, -0.7195, -0.1768, -0.5635, -0.4078, -0.5188, -0.3705, -0.7195, -0.1768, -0.8154, -0.2279, -0.6476, -0.4767, -0.5635, -0.4078, -0.2506, 0.2578, -0.4409, 0.2003, -0.3636, 0.01644, -0.1884, 0.1099, -0.4409, 0.2003, -0.685, 0.1253, -0.5887, -0.1049, -0.3636, 0.01644, -0.685, 0.1253, -0.7718, 0.09759, -0.6684, -0.1489, -0.5887, -0.1049, -0.7718, 0.09759, -0.8274, 0.08017, -0.7195, -0.1768, -0.6684, -0.1489, -0.8274, 0.08017, -0.9315, 0.04873, -0.8154, -0.2279, -0.7195, -0.1768, -0.2827, 0.415, -0.48, 0.3958, -0.4409, 0.2003, -0.2506, 0.2578, -0.48, 0.3958, -0.7351, 0.3697, -0.685, 0.1253, -0.4409, 0.2003, -0.7351, 0.3697, -0.8255, 0.3595, -0.7718, 0.09759, -0.685, 0.1253, -0.8255, 0.3595, -0.8834, 0.3532, -0.8274, 0.08017, -0.7718, 0.09759, -0.8834, 0.3532, -0.9916, 0.3427, -0.9315, 0.04873, -0.8274, 0.08017, -0.2835, 0.5754, -0.481, 0.5951, -0.48, 0.3958, -0.2827, 0.415, -0.481, 0.5951, -0.736, 0.6192, -0.7351, 0.3697, -0.48, 0.3958, -0.736, 0.6192, -0.8268, 0.6268, -0.8255, 0.3595, -0.7351, 0.3697, -0.8268, 0.6268, -0.8848, 0.632, -0.8834, 0.3532, -0.8255, 0.3595, -0.8848, 0.632, -0.993, 0.6429, -0.9916, 0.3427, -0.8834, 0.3532, -0.2531, 0.7329, -0.443, 0.7907, -0.481, 0.5951, -0.2835, 0.5754, -0.443, 0.7907, -0.6883, 0.8642, -0.736, 0.6192, -0.481, 0.5951, -0.6883, 0.8642, -0.7758, 0.8894, -0.8268, 0.6268, -0.736, 0.6192, -0.7758, 0.8894, -0.8317, 0.9058, -0.8848, 0.632, -0.8268, 0.6268, -0.8317, 0.9058, -0.9357, 0.9375, -0.993, 0.6429, -0.8848, 0.632, -0.1925, 0.8815, -0.3675, 0.9752, -0.443, 0.7907, -0.2531, 0.7329, -0.3675, 0.9752, -0.5937, 1.095, -0.6883, 0.8642, -0.443, 0.7907, -0.5937, 1.095, -0.6747, 1.137, -0.7758, 0.8894, -0.6883, 0.8642, -0.6747, 1.137, -0.7263, 1.164, -0.8317, 0.9058, -0.7758, 0.8894, -0.7263, 1.164, -0.8221, 1.215, -0.9357, 0.9375, -0.8317, 0.9058, -0.1041, 1.015, -0.2575, 1.141, -0.3675, 0.9752, -0.1925, 0.8815, -0.2575, 1.141, -0.4559, 1.303, -0.5937, 1.095, -0.3675, 0.9752, -0.4559, 1.303, -0.5271, 1.36, -0.6747, 1.137, -0.5937, 1.095, -0.5271, 1.36, -0.5725, 1.397, -0.7263, 1.164, -0.6747, 1.137, -0.5725, 1.397, -0.6564, 1.466, -0.8221, 1.215, -0.7263, 1.164, 0.008703, 1.129, -0.1171, 1.283, -0.2575, 1.141, -0.1041, 1.015, -0.1171, 1.283, -0.2801, 1.48, -0.4559, 1.303, -0.2575, 1.141, -0.2801, 1.48, -0.3389, 1.55, -0.5271, 1.36, -0.4559, 1.303, -0.3389, 1.55, -0.3762, 1.595, -0.5725, 1.397, -0.5271, 1.36, -0.3762, 1.595, -0.4451, 1.679, -0.6564, 1.466, -0.5725, 1.397, 0.1416, 1.219, 0.04825, 1.394, -0.1171, 1.283, 0.008703, 1.129, 0.04825, 1.394, -0.07313, 1.62, -0.2801, 1.48, -0.1171, 1.283, -0.07313, 1.62, -0.1172, 1.7, -0.3389, 1.55, -0.2801, 1.48, -0.1172, 1.7, -0.1451, 1.751, -0.3762, 1.595, -0.3389, 1.55, -0.1451, 1.751, -0.1962, 1.847, -0.4451, 1.679, -0.3762, 1.595, 0.2896, 1.282, 0.2321, 1.472, 0.04825, 1.394, 0.1416, 1.219, 0.2321, 1.472, 0.1571, 1.716, -0.07313, 1.62, 0.04825, 1.394, 0.1571, 1.716, 0.1294, 1.803, -0.1172, 1.7, -0.07313, 1.62, 0.1294, 1.803, 0.112, 1.859, -0.1451, 1.751, -0.1172, 1.7, 0.112, 1.859, 0.08064, 1.963, -0.1962, 1.847, -0.1451, 1.751, 0.4468, 1.314, 0.4275, 1.511, 0.2321, 1.472, 0.2896, 1.282, 0.4275, 1.511, 0.4017, 1.766, 0.1571, 1.716, 0.2321, 1.472, 0.4017, 1.766, 0.3915, 1.856, 0.1294, 1.803, 0.1571, 1.716, 0.3915, 1.856, 0.3853, 1.914, 0.112, 1.859, 0.1294, 1.803, 0.3853, 1.914, 0.3748, 2.023, 0.08064, 1.963, 0.112, 1.859, 0.6072, 1.315, 0.6269, 1.512, 0.4275, 1.511, 0.4468, 1.314, 0.6269, 1.512, 0.6512, 1.767, 0.4017, 1.766, 0.4275, 1.511, 0.6512, 1.767, 0.6589, 1.858, 0.3915, 1.856, 0.4017, 1.766, 0.6589, 1.858, 0.6641, 1.916, 0.3853, 1.914, 0.3915, 1.856, 0.6641, 1.916, 0.675, 2.024, 0.3748, 2.023, 0.3853, 1.914, 0.7648, 1.284, 0.8226, 1.474, 0.6269, 1.512, 0.6072, 1.315, 0.8226, 1.474, 0.8962, 1.719, 0.6512, 1.767, 0.6269, 1.512, 0.8962, 1.719, 0.9214, 1.807, 0.6589, 1.858, 0.6512, 1.767, 0.9214, 1.807, 0.9378, 1.863, 0.6641, 1.916, 0.6589, 1.858, 0.9378, 1.863, 0.9696, 1.967, 0.675, 2.024, 0.6641, 1.916, 0.9133, 1.223, 1.007, 1.398, 0.8226, 1.474, 0.7648, 1.284, 1.007, 1.398, 1.127, 1.624, 0.8962, 1.719, 0.8226, 1.474, 1.127, 1.624, 1.169, 1.705, 0.9214, 1.807, 0.8962, 1.719, 1.169, 1.705, 1.196, 1.757, 0.9378, 1.863, 0.9214, 1.807, 1.196, 1.757, 1.247, 1.853, 0.9696, 1.967, 0.9378, 1.863, 1.047, 1.135, 1.173, 1.288, 1.007, 1.398, 0.9133, 1.223, 1.173, 1.288, 1.335, 1.487, 1.127, 1.624, 1.007, 1.398, 1.335, 1.487, 1.392, 1.558, 1.169, 1.705, 1.127, 1.624, 1.392, 1.558, 1.428, 1.603, 1.196, 1.757, 1.169, 1.705, 1.428, 1.603, 1.498, 1.687, 1.247, 1.853, 1.196, 1.757, 1.161, 1.022, 1.315, 1.148, 1.173, 1.288, 1.047, 1.135, 1.315, 1.148, 1.512, 1.311, 1.335, 1.487, 1.173, 1.288, 1.512, 1.311, 1.582, 1.37, 1.392, 1.558, 1.335, 1.487, 1.582, 1.37, 1.627, 1.407, 1.428, 1.603, 1.392, 1.558, 1.627, 1.407, 1.711, 1.476, 1.498, 1.687, 1.428, 1.603, 1.251, 0.8892, 1.426, 0.9825, 1.315, 1.148, 1.161, 1.022, 1.426, 0.9825, 1.652, 1.104, 1.512, 1.311, 1.315, 1.148, 1.652, 1.104, 1.731, 1.148, 1.582, 1.37, 1.512, 1.311, 1.731, 1.148, 1.782, 1.176, 1.627, 1.407, 1.582, 1.37, 1.782, 1.176, 1.878, 1.227, 1.711, 1.476, 1.627, 1.407, 1.313, 0.7413, 1.503, 0.7987, 1.426, 0.9825, 1.251, 0.8892, 1.503, 0.7987, 1.748, 0.8737, 1.652, 1.104, 1.426, 0.9825, 1.748, 0.8737, 1.835, 0.9013, 1.731, 1.148, 1.652, 1.104, 1.835, 0.9013, 1.89, 0.9187, 1.782, 1.176, 1.731, 1.148, 1.89, 0.9187, 1.994, 0.95, 1.878, 1.227, 1.782, 1.176, 1.345, 0.5841, 1.543, 0.6033, 1.503, 0.7987, 1.313, 0.7413, 1.543, 0.6033, 1.798, 0.6291, 1.748, 0.8737, 1.503, 0.7987, 1.798, 0.6291, 1.888, 0.6393, 1.835, 0.9013, 1.748, 0.8737, 1.888, 0.6393, 1.946, 0.6455, 1.89, 0.9187, 1.835, 0.9013, 1.946, 0.6455, 2.054, 0.6559, 1.994, 0.95, 1.89, 0.9187, 1.346, 0.4236, 1.544, 0.4039, 1.543, 0.6033, 1.345, 0.5841, 1.544, 0.4039, 1.798, 0.3796, 1.798, 0.6291, 1.543, 0.6033, 1.798, 0.3796, 1.889, 0.3719, 1.888, 0.6393, 1.798, 0.6291, 1.889, 0.3719, 1.947, 0.3667, 1.946, 0.6455, 1.888, 0.6393, 1.947, 0.3667, 2.055, 0.3558, 2.054, 0.6559, 1.946, 0.6455, 1.316, 0.2661, 1.506, 0.2083, 1.544, 0.4039, 1.346, 0.4236, 1.506, 0.2083, 1.751, 0.1347, 1.798, 0.3796, 1.544, 0.4039, 1.751, 0.1347, 1.838, 0.1095, 1.889, 0.3719, 1.798, 0.3796, 1.838, 0.1095, 1.894, 0.09304, 1.947, 0.3667, 1.889, 0.3719, 1.894, 0.09304, 1.998, 0.06126, 2.055, 0.3558, 1.947, 0.3667, 1.255, 0.1176, 1.43, 0.02382, 1.506, 0.2083, 1.316, 0.2661, 1.43, 0.02382, 1.656, -0.09618, 1.751, 0.1347, 1.506, 0.2083, 1.656, -0.09618, 1.737, -0.138, 1.838, 0.1095, 1.751, 0.1347, 1.737, -0.138, 1.789, -0.165, 1.894, 0.09304, 1.838, 0.1095, 1.789, -0.165, 1.884, -0.2164, 1.998, 0.06126, 1.894, 0.09304, 1.167, -0.01626, 1.32, -0.1424, 1.43, 0.02382, 1.255, 0.1176, 1.32, -0.1424, 1.518, -0.3041, 1.656, -0.09618, 1.43, 0.02382, 1.518, -0.3041, 1.589, -0.3609, 1.737, -0.138, 1.656, -0.09618, 1.589, -0.3609, 1.635, -0.3975, 1.789, -0.165, 1.737, -0.138, 1.635, -0.3975, 1.719, -0.4666, 1.884, -0.2164, 1.789, -0.165, 1.054, -0.1303, 1.18, -0.2839, 1.32, -0.1424, 1.167, -0.01626, 1.18, -0.2839, 1.342, -0.4812, 1.518, -0.3041, 1.32, -0.1424, 1.342, -0.4812, 1.401, -0.5508, 1.589, -0.3609, 1.518, -0.3041, 1.401, -0.5508, 1.439, -0.5955, 1.635, -0.3975, 1.589, -0.3609, 1.439, -0.5955, 1.507, -0.6797, 1.719, -0.4666, 1.635, -0.3975, 0.9209, -0.2201, 1.014, -0.3952, 1.18, -0.2839, 1.054, -0.1303, 1.014, -0.3952, 1.136, -0.6206, 1.342, -0.4812, 1.18, -0.2839, 1.136, -0.6206, 1.18, -0.7003, 1.401, -0.5508, 1.342, -0.4812, 1.18, -0.7003, 1.207, -0.7514, 1.439, -0.5955, 1.401, -0.5508, 1.207, -0.7514, 1.259, -0.8474, 1.507, -0.6797, 1.439, -0.5955, -0.8092, -0.2366, -0.6427, -0.4858, -0.5241, -0.3885, -0.6739, -0.1643, 0.3892, 2.006, 0.09523, 1.947, 0.1398, 1.801, 0.4043, 1.853, 2.061, 0.3343, 2.061, 0.6341, 1.908, 0.619, 1.908, 0.3494, 0.09537, -0.9789, 0.3893, -1.037, 0.4044, -0.8847, 0.1399, -0.8321, -0.8094, 1.205, -0.9241, 0.9279, -0.7772, 0.8834, -0.674, 1.133, 1.721, 1.454, 1.509, 1.666, 1.412, 1.548, 1.602, 1.357, 1.26, -0.8642, 1.509, -0.6977, 1.412, -0.5791, 1.188, -0.7289, -0.9239, 0.04025, -0.8092, -0.2366, -0.6739, -0.1643, -0.7771, 0.08483, 0.689, 2.006, 0.3892, 2.006, 0.4043, 1.853, 0.674, 1.853, 2.002, 0.04036, 2.061, 0.3343, 1.908, 0.3494, 1.855, 0.08491, -0.1815, -0.8642, 0.09537, -0.9789, 0.1399, -0.8321, -0.1092, -0.7289, -0.6429, 1.454, -0.8094, 1.205, -0.674, 1.133, -0.5242, 1.357, 1.888, 1.205, 1.721, 1.454, 1.602, 1.357, 1.752, 1.133, 0.983, -0.9789, 1.26, -0.8642, 1.188, -0.7289, 0.9385, -0.8321, -0.9825, 0.3342, -0.9239, 0.04025, -0.7771, 0.08483, -0.8297, 0.3493, 0.983, 1.947, 0.689, 2.006, 0.674, 1.853, 0.9385, 1.801, 1.888, -0.2366, 2.002, 0.04036, 1.855, 0.08491, 1.752, -0.1642, -0.4307, -0.6977, -0.1815, -0.8642, -0.1092, -0.7289, -0.3334, -0.5791, -0.1817, 1.833, -0.431, 1.666, -0.3336, 1.548, -0.1093, 1.697, -0.431, 1.666, -0.6429, 1.454, -0.5242, 1.357, -0.3336, 1.548, 2.002, 0.9281, 1.888, 1.205, 1.752, 1.133, 1.855, 0.8835, 0.689, -1.037, 0.983, -0.9789, 0.9385, -0.8321, 0.674, -0.8847, -0.9825, 0.6339, -0.9825, 0.3342, -0.8297, 0.3493, -0.8298, 0.6189, 1.26, 1.833, 0.983, 1.947, 0.9385, 1.801, 1.188, 1.697, 1.721, -0.4858, 1.888, -0.2366, 1.752, -0.1642, 1.602, -0.3884, -0.6427, -0.4858, -0.4307, -0.6977, -0.3334, -0.5791, -0.5241, -0.3885, 0.09523, 1.947, -0.1817, 1.833, -0.1093, 1.697, 0.1398, 1.801, 2.061, 0.6341, 2.002, 0.9281, 1.855, 0.8835, 1.908, 0.619, 0.3893, -1.037, 0.689, -1.037, 0.674, -0.8847, 0.4044, -0.8847, -0.9241, 0.9279, -0.9825, 0.6339, -0.8298, 0.6189, -0.7772, 0.8834, 1.509, 1.666, 1.26, 1.833, 1.188, 1.697, 1.412, 1.548, 0.9385, -0.8321, 1.188, -0.7289, 1.122, -0.606, 0.898, -0.6987, 0.9385, 1.801, 0.674, 1.853, 0.6603, 1.714, 0.898, 1.667, -0.3336, 1.548, -0.5242, 1.357, -0.4165, 1.268, -0.2451, 1.44, 0.674, -0.8847, 0.9385, -0.8321, 0.898, -0.6987, 0.6603, -0.746, 1.188, 1.697, 0.9385, 1.801, 0.898, 1.667, 1.122, 1.574, 0.4044, -0.8847, 0.674, -0.8847, 0.6603, -0.746, 0.418, -0.746, 1.412, 1.548, 1.188, 1.697, 1.122, 1.574, 1.323, 1.44, 0.1399, -0.8321, 0.4044, -0.8847, 0.418, -0.746, 0.1804, -0.6987, 1.602, 1.357, 1.412, 1.548, 1.323, 1.44, 1.495, 1.268, -0.1092, -0.7289, 0.1399, -0.8321, 0.1804, -0.6987, -0.04351, -0.606, 1.752, 1.133, 1.602, 1.357, 1.495, 1.268, 1.629, 1.067, -0.3334, -0.5791, -0.1092, -0.7289, -0.04351, -0.606, -0.245, -0.4713, 1.855, 0.8835, 1.752, 1.133, 1.629, 1.067, 1.722, 0.843, -0.5241, -0.3885, -0.3334, -0.5791, -0.245, -0.4713, -0.4163, -0.3, 1.908, 0.619, 1.855, 0.8835, 1.722, 0.843, 1.769, 0.6054, -0.6739, -0.1643, -0.5241, -0.3885, -0.4163, -0.3, -0.551, -0.09855, 1.908, 0.3494, 1.908, 0.619, 1.769, 0.6054, 1.769, 0.363, -0.7771, 0.08483, -0.6739, -0.1643, -0.551, -0.09855, -0.6437, 0.1253, 1.855, 0.08491, 1.908, 0.3494, 1.769, 0.363, 1.722, 0.1254, -0.8297, 0.3493, -0.7771, 0.08483, -0.6437, 0.1253, -0.691, 0.363, 1.752, -0.1642, 1.855, 0.08491, 1.722, 0.1254, 1.629, -0.09851, -0.1093, 1.697, -0.3336, 1.548, -0.2451, 1.44, -0.04362, 1.574, -0.8298, 0.6189, -0.8297, 0.3493, -0.691, 0.363, -0.691, 0.6053, 1.602, -0.3884, 1.752, -0.1642, 1.629, -0.09851, 1.495, -0.3, 0.1398, 1.801, -0.1093, 1.697, -0.04362, 1.574, 0.1803, 1.667, -0.7772, 0.8834, -0.8298, 0.6189, -0.691, 0.6053, -0.6438, 0.843, 1.412, -0.5791, 1.602, -0.3884, 1.495, -0.3, 1.323, -0.4713, 0.4043, 1.853, 0.1398, 1.801, 0.1803, 1.667, 0.418, 1.714, -0.674, 1.133, -0.7772, 0.8834, -0.6438, 0.843, -0.5511, 1.067, 1.188, -0.7289, 1.412, -0.5791, 1.323, -0.4713, 1.122, -0.606, 0.674, 1.853, 0.4043, 1.853, 0.418, 1.714, 0.6603, 1.714, -0.5242, 1.357, -0.674, 1.133, -0.5511, 1.067, -0.4165, 1.268, 0.1804, -0.6987, 0.418, -0.746, 0.4429, -0.4937, 0.254, -0.4561, 1.495, 1.268, 1.323, 1.44, 1.162, 1.244, 1.299, 1.108, -0.04351, -0.606, 0.1804, -0.6987, 0.254, -0.4561, 0.07604, -0.3824, 1.629, 1.067, 1.495, 1.268, 1.299, 1.108, 1.406, 0.9475, -0.245, -0.4713, -0.04351, -0.606, 0.07604, -0.3824, -0.08412, -0.2754, 1.722, 0.843, 1.629, 1.067, 1.406, 0.9475, 1.479, 0.7695, -0.4163, -0.3, -0.245, -0.4713, -0.08412, -0.2754, -0.2203, -0.1392, 1.769, 0.6054, 1.722, 0.843, 1.479, 0.7695, 1.517, 0.5806, -0.551, -0.09855, -0.4163, -0.3, -0.2203, -0.1392, -0.3274, 0.02092, 1.769, 0.363, 1.769, 0.6054, 1.517, 0.5806, 1.517, 0.388, -0.6437, 0.1253, -0.551, -0.09855, -0.3274, 0.02092, -0.4011, 0.1989, 1.722, 0.1254, 1.769, 0.363, 1.517, 0.388, 1.479, 0.199, -0.691, 0.363, -0.6437, 0.1253, -0.4011, 0.1989, -0.4387, 0.3878, 1.629, -0.09851, 1.722, 0.1254, 1.479, 0.199, 1.406, 0.02107, -0.04362, 1.574, -0.2451, 1.44, -0.0843, 1.244, 0.07586, 1.351, -0.691, 0.6053, -0.691, 0.363, -0.4387, 0.3878, -0.4387, 0.5804, 1.495, -0.3, 1.629, -0.09851, 1.406, 0.02107, 1.299, -0.1391, 0.1803, 1.667, -0.04362, 1.574, 0.07586, 1.351, 0.2538, 1.425, -0.6438, 0.843, -0.691, 0.6053, -0.4387, 0.5804, -0.4012, 0.7693, 1.323, -0.4713, 1.495, -0.3, 1.299, -0.1391, 1.163, -0.2753, 0.418, 1.714, 0.1803, 1.667, 0.2538, 1.425, 0.4428, 1.462, -0.5511, 1.067, -0.6438, 0.843, -0.4012, 0.7693, -0.3275, 0.9473, 1.122, -0.606, 1.323, -0.4713, 1.163, -0.2753, 1.002, -0.3823, 0.6603, 1.714, 0.418, 1.714, 0.4428, 1.462, 0.6354, 1.462, -0.4165, 1.268, -0.5511, 1.067, -0.3275, 0.9473, -0.2205, 1.108, 0.898, -0.6987, 1.122, -0.606, 1.002, -0.3823, 0.8245, -0.4561, 0.898, 1.667, 0.6603, 1.714, 0.6354, 1.462, 0.8243, 1.425, -0.2451, 1.44, -0.4165, 1.268, -0.2205, 1.108, -0.0843, 1.244, 0.6603, -0.746, 0.898, -0.6987, 0.8245, -0.4561, 0.6355, -0.4937, 1.122, 1.574, 0.898, 1.667, 0.8243, 1.425, 1.002, 1.351, 0.418, -0.746, 0.6603, -0.746, 0.6355, -0.4937, 0.4429, -0.4937, 1.323, 1.44, 1.122, 1.574, 1.002, 1.351, 1.162, 1.244, -0.2203, -0.1392, -0.08412, -0.2754, 0.04502, -0.1182, -0.06301, -0.01021, 1.517, 0.5806, 1.479, 0.7695, 1.285, 0.7105, 1.315, 0.5607, -0.3274, 0.02092, -0.2203, -0.1392, -0.06301, -0.01021, -0.1479, 0.1168, 1.517, 0.388, 1.517, 0.5806, 1.315, 0.5607, 1.315, 0.408, -0.4011, 0.1989, -0.3274, 0.02092, -0.1479, 0.1168, -0.2064, 0.2579, 1.479, 0.199, 1.517, 0.388, 1.315, 0.408, 1.285, 0.2582, -0.4387, 0.3878, -0.4011, 0.1989, -0.2064, 0.2579, -0.2362, 0.4076, 1.406, 0.02107, 1.479, 0.199, 1.285, 0.2582, 1.226, 0.1171, 0.07586, 1.351, -0.0843, 1.244, 0.04473, 1.086, 0.1717, 1.171, -0.4387, 0.5804, -0.4387, 0.3878, -0.2362, 0.4076, -0.2363, 0.5604, 1.299, -0.1391, 1.406, 0.02107, 1.226, 0.1171, 1.142, -0.009949, 0.2538, 1.425, 0.07586, 1.351, 0.1717, 1.171, 0.3128, 1.23, -0.4012, 0.7693, -0.4387, 0.5804, -0.2363, 0.5604, -0.2065, 0.7102, 1.163, -0.2753, 1.299, -0.1391, 1.142, -0.009949, 1.034, -0.118, 0.4428, 1.462, 0.2538, 1.425, 0.3128, 1.23, 0.4626, 1.26, -0.3275, 0.9473, -0.4012, 0.7693, -0.2065, 0.7102, -0.1481, 0.8513, 1.002, -0.3823, 1.163, -0.2753, 1.034, -0.118, 0.9066, -0.2028, 0.6354, 1.462, 0.4428, 1.462, 0.4626, 1.26, 0.6154, 1.26, -0.2205, 1.108, -0.3275, 0.9473, -0.1481, 0.8513, -0.06325, 0.9784, 0.8245, -0.4561, 1.002, -0.3823, 0.9066, -0.2028, 0.7655, -0.2613, 0.8243, 1.425, 0.6354, 1.462, 0.6154, 1.26, 0.7652, 1.23, -0.0843, 1.244, -0.2205, 1.108, -0.06325, 0.9784, 0.04473, 1.086, 0.6355, -0.4937, 0.8245, -0.4561, 0.7655, -0.2613, 0.6157, -0.2912, 1.002, 1.351, 0.8243, 1.425, 0.7652, 1.23, 0.9063, 1.171, 0.4429, -0.4937, 0.6355, -0.4937, 0.6157, -0.2912, 0.463, -0.2912, 1.162, 1.244, 1.002, 1.351, 0.9063, 1.171, 1.033, 1.087, 0.254, -0.4561, 0.4429, -0.4937, 0.463, -0.2912, 0.3132, -0.2614, 1.299, 1.108, 1.162, 1.244, 1.033, 1.087, 1.141, 0.9786, 0.07604, -0.3824, 0.254, -0.4561, 0.3132, -0.2614, 0.172, -0.203, 1.406, 0.9475, 1.299, 1.108, 1.141, 0.9786, 1.226, 0.8516, -0.08412, -0.2754, 0.07604, -0.3824, 0.172, -0.203, 0.04502, -0.1182, 1.479, 0.7695, 1.406, 0.9475, 1.226, 0.8516, 1.285, 0.7105, -0.2362, 0.4076, -0.2064, 0.2579, -0.0519, 0.3047, -0.07557, 0.4234, 1.226, 0.1171, 1.285, 0.2582, 1.13, 0.3051, 1.084, 0.1932, 0.1717, 1.171, 0.04473, 1.086, 0.1471, 0.9616, 0.2478, 1.029, -0.2363, 0.5604, -0.2362, 0.4076, -0.07557, 0.4234, -0.07561, 0.5445, 1.142, -0.009949, 1.226, 0.1171, 1.084, 0.1932, 1.017, 0.09251, 0.3128, 1.23, 0.1717, 1.171, 0.2478, 1.029, 0.3596, 1.075, -0.2065, 0.7102, -0.2363, 0.5604, -0.07561, 0.5445, -0.05206, 0.6633, 1.034, -0.118, 1.142, -0.009949, 1.017, 0.09251, 0.9312, 0.006849, 0.4626, 1.26, 0.3128, 1.23, 0.3596, 1.075, 0.4784, 1.099, -0.1481, 0.8513, -0.2065, 0.7102, -0.05206, 0.6633, -0.005745, 0.7752, 0.9066, -0.2028, 1.034, -0.118, 0.9312, 0.006849, 0.8306, -0.06046, 0.6154, 1.26, 0.4626, 1.26, 0.4784, 1.099, 0.5995, 1.099, -0.06325, 0.9784, -0.1481, 0.8513, -0.005745, 0.7752, 0.0615, 0.8759, 0.7655, -0.2613, 0.9066, -0.2028, 0.8306, -0.06046, 0.7187, -0.1068, 0.7652, 1.23, 0.6154, 1.26, 0.5995, 1.099, 0.7183, 1.075, 0.04473, 1.086, -0.06325, 0.9784, 0.0615, 0.8759, 0.1471, 0.9616, 0.6157, -0.2912, 0.7655, -0.2613, 0.7187, -0.1068, 0.5999, -0.1305, 0.9063, 1.171, 0.7652, 1.23, 0.7183, 1.075, 0.8302, 1.029, 0.463, -0.2912, 0.6157, -0.2912, 0.5999, -0.1305, 0.4788, -0.1306, 1.033, 1.087, 0.9063, 1.171, 0.8302, 1.029, 0.9309, 0.9619, 0.3132, -0.2614, 0.463, -0.2912, 0.4788, -0.1306, 0.3601, -0.107, 1.141, 0.9786, 1.033, 1.087, 0.9309, 0.9619, 1.017, 0.8763, 0.172, -0.203, 0.3132, -0.2614, 0.3601, -0.107, 0.2482, -0.06068, 1.226, 0.8516, 1.141, 0.9786, 1.017, 0.8763, 1.084, 0.7756, 0.04502, -0.1182, 0.172, -0.203, 0.2482, -0.06068, 0.1475, 0.006554, 1.285, 0.7105, 1.226, 0.8516, 1.084, 0.7756, 1.13, 0.6638, -0.06301, -0.01021, 0.04502, -0.1182, 0.1475, 0.006554, 0.0618, 0.09214, 1.315, 0.5607, 1.285, 0.7105, 1.13, 0.6638, 1.154, 0.545, -0.1479, 0.1168, -0.06301, -0.01021, 0.0618, 0.09214, -0.005517, 0.1928, 1.315, 0.408, 1.315, 0.5607, 1.154, 0.545, 1.154, 0.4239, -0.2064, 0.2579, -0.1479, 0.1168, -0.005517, 0.1928, -0.0519, 0.3047, 1.285, 0.2582, 1.315, 0.408, 1.154, 0.4239, 1.13, 0.3051, 0.4784, 1.099, 0.3596, 1.075, 0.4148, 0.8932, 0.497, 0.9096, -0.005745, 0.7752, -0.05206, 0.6633, 0.1301, 0.608, 0.162, 0.6855, 0.8306, -0.06046, 0.9312, 0.006849, 0.8106, 0.154, 0.7409, 0.1074, 0.5995, 1.099, 0.4784, 1.099, 0.497, 0.9096, 0.5808, 0.9097, 0.0615, 0.8759, -0.005745, 0.7752, 0.162, 0.6855, 0.2085, 0.7552, 0.7187, -0.1068, 0.8306, -0.06046, 0.7409, 0.1074, 0.6635, 0.07523, 0.7183, 1.075, 0.5995, 1.099, 0.5808, 0.9097, 0.663, 0.8934, 0.1471, 0.9616, 0.0615, 0.8759, 0.2085, 0.7552, 0.2677, 0.8145, 0.5999, -0.1305, 0.7187, -0.1068, 0.6635, 0.07523, 0.5814, 0.05882, 0.8302, 1.029, 0.7183, 1.075, 0.663, 0.8934, 0.7404, 0.8614, 0.4788, -0.1306, 0.5999, -0.1305, 0.5814, 0.05882, 0.4976, 0.05876, 0.9309, 0.9619, 0.8302, 1.029, 0.7404, 0.8614, 0.8101, 0.8149, 0.3601, -0.107, 0.4788, -0.1306, 0.4976, 0.05876, 0.4154, 0.07505, 1.017, 0.8763, 0.9309, 0.9619, 0.8101, 0.8149, 0.8694, 0.7557, 0.2482, -0.06068, 0.3601, -0.107, 0.4154, 0.07505, 0.3379, 0.1071, 1.084, 0.7756, 1.017, 0.8763, 0.8694, 0.7557, 0.916, 0.686, 0.1475, 0.006554, 0.2482, -0.06068, 0.3379, 0.1071, 0.2682, 0.1536, 1.13, 0.6638, 1.084, 0.7756, 0.916, 0.686, 0.9482, 0.6086, 0.0618, 0.09214, 0.1475, 0.006554, 0.2682, 0.1536, 0.2089, 0.2128, 1.154, 0.545, 1.13, 0.6638, 0.9482, 0.6086, 0.9646, 0.5264, -0.005517, 0.1928, 0.0618, 0.09214, 0.2089, 0.2128, 0.1623, 0.2824, 1.154, 0.4239, 1.154, 0.545, 0.9646, 0.5264, 0.9646, 0.4426, -0.0519, 0.3047, -0.005517, 0.1928, 0.1623, 0.2824, 0.1301, 0.3598, 1.13, 0.3051, 1.154, 0.4239, 0.9646, 0.4426, 0.9483, 0.3604, -0.07557, 0.4234, -0.0519, 0.3047, 0.1301, 0.3598, 0.1137, 0.442, 1.084, 0.1932, 1.13, 0.3051, 0.9483, 0.3604, 0.9163, 0.283, 0.2478, 1.029, 0.1471, 0.9616, 0.2677, 0.8145, 0.3374, 0.8611, -0.07561, 0.5445, -0.07557, 0.4234, 0.1137, 0.442, 0.1136, 0.5258, 1.017, 0.09251, 1.084, 0.1932, 0.9163, 0.283, 0.8698, 0.2133, 0.3596, 1.075, 0.2478, 1.029, 0.3374, 0.8611, 0.4148, 0.8932, -0.05206, 0.6633, -0.07561, 0.5445, 0.1136, 0.5258, 0.1301, 0.608, 0.9312, 0.006849, 1.017, 0.09251, 0.8698, 0.2133, 0.8106, 0.154, 0.7404, 0.8614, 0.663, 0.8934, 0.6003, 0.6866, 0.6386, 0.6708, 0.4976, 0.05876, 0.5814, 0.05882, 0.5602, 0.2738, 0.5187, 0.2738, 0.8101, 0.8149, 0.7404, 0.8614, 0.6386, 0.6708, 0.6731, 0.6479, 0.4154, 0.07505, 0.4976, 0.05876, 0.5187, 0.2738, 0.478, 0.2818, 0.8694, 0.7557, 0.8101, 0.8149, 0.6731, 0.6479, 0.7024, 0.6186, 0.3379, 0.1071, 0.4154, 0.07505, 0.478, 0.2818, 0.4397, 0.2976, 0.916, 0.686, 0.8694, 0.7557, 0.7024, 0.6186, 0.7255, 0.5841, 0.2682, 0.1536, 0.3379, 0.1071, 0.4397, 0.2976, 0.4052, 0.3206, 0.9482, 0.6086, 0.916, 0.686, 0.7255, 0.5841, 0.7414, 0.5459, 0.2089, 0.2128, 0.2682, 0.1536, 0.4052, 0.3206, 0.3759, 0.3499, 0.9646, 0.5264, 0.9482, 0.6086, 0.7414, 0.5459, 0.7496, 0.5052, 0.1623, 0.2824, 0.2089, 0.2128, 0.3759, 0.3499, 0.3528, 0.3843, 0.9646, 0.4426, 0.9646, 0.5264, 0.7496, 0.5052, 0.7496, 0.4638, 0.1301, 0.3598, 0.1623, 0.2824, 0.3528, 0.3843, 0.3369, 0.4226, 0.9483, 0.3604, 0.9646, 0.4426, 0.7496, 0.4638, 0.7416, 0.4231, 0.1137, 0.442, 0.1301, 0.3598, 0.3369, 0.4226, 0.3287, 0.4632, 0.9163, 0.283, 0.9483, 0.3604, 0.7416, 0.4231, 0.7258, 0.3848, 0.3374, 0.8611, 0.2677, 0.8145, 0.4048, 0.6475, 0.4392, 0.6706, 0.1136, 0.5258, 0.1137, 0.442, 0.3287, 0.4632, 0.3287, 0.5047, 0.8698, 0.2133, 0.9163, 0.283, 0.7258, 0.3848, 0.7028, 0.3503, 0.4148, 0.8932, 0.3374, 0.8611, 0.4392, 0.6706, 0.4775, 0.6865, 0.1301, 0.608, 0.1136, 0.5258, 0.3287, 0.5047, 0.3367, 0.5453, 0.8106, 0.154, 0.8698, 0.2133, 0.7028, 0.3503, 0.6735, 0.3209, 0.497, 0.9096, 0.4148, 0.8932, 0.4775, 0.6865, 0.5182, 0.6946, 0.162, 0.6855, 0.1301, 0.608, 0.3367, 0.5453, 0.3525, 0.5837, 0.7409, 0.1074, 0.8106, 0.154, 0.6735, 0.3209, 0.6391, 0.2979, 0.5808, 0.9097, 0.497, 0.9096, 0.5182, 0.6946, 0.5596, 0.6947, 0.2085, 0.7552, 0.162, 0.6855, 0.3525, 0.5837, 0.3755, 0.6182, 0.6635, 0.07523, 0.7409, 0.1074, 0.6391, 0.2979, 0.6008, 0.2819, 0.663, 0.8934, 0.5808, 0.9097, 0.5596, 0.6947, 0.6003, 0.6866, 0.2677, 0.8145, 0.2085, 0.7552, 0.3755, 0.6182, 0.4048, 0.6475, 0.5814, 0.05882, 0.6635, 0.07523, 0.6008, 0.2819, 0.5602, 0.2738, 0.7255, 0.5841, 0.7024, 0.6186, 0.5392, 0.4842, 0.4052, 0.3206, 0.4397, 0.2976, 0.5392, 0.4842, 0.7414, 0.5459, 0.7255, 0.5841, 0.5392, 0.4842, 0.3759, 0.3499, 0.4052, 0.3206, 0.5392, 0.4842, 0.7496, 0.5052, 0.7414, 0.5459, 0.5392, 0.4842, 0.3528, 0.3843, 0.3759, 0.3499, 0.5392, 0.4842, 0.7496, 0.4638, 0.7496, 0.5052, 0.5392, 0.4842, 0.3369, 0.4226, 0.3528, 0.3843, 0.5392, 0.4842, 0.7416, 0.4231, 0.7496, 0.4638, 0.5392, 0.4842, 0.3287, 0.4632, 0.3369, 0.4226, 0.5392, 0.4842, 0.7258, 0.3848, 0.7416, 0.4231, 0.5392, 0.4842, 0.4392, 0.6706, 0.4048, 0.6475, 0.5392, 0.4842, 0.3287, 0.5047, 0.3287, 0.4632, 0.5392, 0.4842, 0.7028, 0.3503, 0.7258, 0.3848, 0.5392, 0.4842, 0.4775, 0.6865, 0.4392, 0.6706, 0.5392, 0.4842, 0.3367, 0.5453, 0.3287, 0.5047, 0.5392, 0.4842, 0.6735, 0.3209, 0.7028, 0.3503, 0.5392, 0.4842, 0.5182, 0.6946, 0.4775, 0.6865, 0.5392, 0.4842, 0.3525, 0.5837, 0.3367, 0.5453, 0.5392, 0.4842, 0.6391, 0.2979, 0.6735, 0.3209, 0.5392, 0.4842, 0.5596, 0.6947, 0.5182, 0.6946, 0.5392, 0.4842, 0.3755, 0.6182, 0.3525, 0.5837, 0.5392, 0.4842, 0.6008, 0.2819, 0.6391, 0.2979, 0.5392, 0.4842, 0.6003, 0.6866, 0.5596, 0.6947, 0.5392, 0.4842, 0.4048, 0.6475, 0.3755, 0.6182, 0.5392, 0.4842, 0.5602, 0.2738, 0.6008, 0.2819, 0.5392, 0.4842, 0.6386, 0.6708, 0.6003, 0.6866, 0.5392, 0.4842, 0.5187, 0.2738, 0.5602, 0.2738, 0.5392, 0.4842, 0.6731, 0.6479, 0.6386, 0.6708, 0.5392, 0.4842, 0.478, 0.2818, 0.5187, 0.2738, 0.5392, 0.4842, 0.7024, 0.6186, 0.6731, 0.6479, 0.5392, 0.4842, 0.4397, 0.2976, 0.478, 0.2818, 0.5392, 0.4842, 0.9818, -0.9633, 1.093, -1.342, 1.442, -1.197, 1.259, -0.8474, 0.6878, -1.023, 0.7232, -1.417, 1.093, -1.342, 0.9818, -0.9633, 0.3878, -1.024, 0.3458, -1.417, 0.7232, -1.417, 0.6878, -1.023, 0.09326, -0.9671, -0.02452, -1.344, 0.3458, -1.417, 0.3878, -1.024, -0.1844, -0.8534, -0.3735, -1.2, -0.02452, -1.344, 0.09326, -0.9671, -0.4346, -0.6879, -0.6876, -0.9912, -0.3735, -1.2, -0.1844, -0.8534, -0.6476, -0.4767, -0.955, -0.7248, -0.6876, -0.9912, -0.4346, -0.6879, -0.8154, -0.2279, -1.165, -0.4114, -0.955, -0.7248, -0.6476, -0.4767, -0.9315, 0.04873, -1.311, -0.06304, -1.165, -0.4114, -0.8154, -0.2279, -0.9916, 0.3427, -1.385, 0.307, -1.311, -0.06304, -0.9315, 0.04873, -0.993, 0.6429, -1.386, 0.6847, -1.385, 0.307, -0.9916, 0.3427, -0.9357, 0.9375, -1.313, 1.055, -1.386, 0.6847, -0.993, 0.6429, -0.8221, 1.215, -1.169, 1.405, -1.313, 1.055, -0.9357, 0.9375, -0.6564, 1.466, -0.96, 1.719, -1.169, 1.405, -0.8221, 1.215, -0.4451, 1.679, -0.6934, 1.987, -0.96, 1.719, -0.6564, 1.466, -0.1962, 1.847, -0.3797, 2.197, -0.6934, 1.987, -0.4451, 1.679, 0.08064, 1.963, -0.03097, 2.342, -0.3797, 2.197, -0.1962, 1.847, 0.3748, 2.023, 0.3393, 2.416, -0.03097, 2.342, 0.08064, 1.963, 0.675, 2.024, 0.717, 2.417, 0.3393, 2.416, 0.3748, 2.023, 0.9696, 1.967, 1.088, 2.344, 0.717, 2.417, 0.675, 2.024, 1.247, 1.853, 1.437, 2.2, 1.088, 2.344, 0.9696, 1.967, 1.498, 1.687, 1.751, 1.99, 1.437, 2.2, 1.247, 1.853, 1.711, 1.476, 2.018, 1.724, 1.751, 1.99, 1.498, 1.687, 1.878, 1.227, 2.229, 1.41, 2.018, 1.724, 1.711, 1.476, 1.994, 0.95, 2.374, 1.062, 2.229, 1.41, 1.878, 1.227, 2.054, 0.6559, 2.448, 0.6913, 2.374, 1.062, 1.994, 0.95, 2.055, 0.3558, 2.448, 0.3138, 2.448, 0.6913, 2.054, 0.6559, 1.998, 0.06126, 2.375, -0.05664, 2.448, 0.3138, 2.055, 0.3558, 1.884, -0.2164, 2.231, -0.4056, 2.375, -0.05664, 1.998, 0.06126, 1.719, -0.4666, 2.022, -0.7199, 2.231, -0.4056, 1.884, -0.2164, 1.507, -0.6797, 1.755, -0.9872, 2.022, -0.7199, 1.719, -0.4666, 1.259, -0.8474, 1.442, -1.197, 1.755, -0.9872, 1.507, -0.6797])
me_cylinder.materials.append(mat_ceramic)
me_cylinder.materials.append(mat_pawder)
me_cylinder.use_remesh_preserve_volume = False
me_cylinder.use_remesh_preserve_attributes = False
me_cylinder.use_mirror_vertex_groups = False
me_cylinder.update()

# ---- objects
ob_cylinder = bpy.data.objects.new('Cylinder', me_cylinder)

# ---- transforms, parenting, visibility, modifiers, constraints
ob_cylinder.location = (0.0, 0.0, 0.0)
ob_cylinder.scale = (1.0, 1.0, 1.5)
ob_cylinder.lineart.crease_threshold = 0.0

# ---- collection membership
col_collection_1.objects.link(ob_cylinder)

# ---- scene / render settings (as saved in the file)
scene.frame_start = 1; scene.frame_end = 250; scene.frame_set(1)
scene.render.engine = 'BLENDER_EEVEE_NEXT'
scene.render.resolution_percentage = 50
scene.render.dither_intensity = 0.0
scene.cycles.use_denoising = False
scene.cycles.samples = 128
scene.cycles.sampling_pattern = 'TABULATED_SOBOL'
scene.cycles.use_adaptive_sampling = False
scene.cycles.use_light_tree = False
scene.cycles.blur_glossy = 0.0
scene.cycles.sample_clamp_indirect = 0.0
scene.view_settings.view_transform = 'Standard'
bpy.context.view_layer.update()

# ---- added for rendering (the .blend has no active camera and no usable light): camera, sun
cam_auto = bpy.data.cameras.new('AutoCamera')
cam_auto.lens = 50.0
cam_auto.sensor_width = 36.0
cam_auto.clip_end = 1000.0
ob_auto_camera = bpy.data.objects.new('AutoCamera', cam_auto)
scene.collection.objects.link(ob_auto_camera)
ob_auto_camera.location = (3.43735, -4.12483, 3.84258)
ob_auto_camera.rotation_euler = (1.09748, -7.21219e-08, 0.694738)
scene.camera = ob_auto_camera
light_auto_sun = bpy.data.lights.new('AutoSun', 'SUN')
light_auto_sun.energy = 3.0
light_auto_sun.angle = 0.0523599
ob_auto_sun = bpy.data.objects.new('AutoSun', light_auto_sun)
scene.collection.objects.link(ob_auto_sun)
ob_auto_sun.rotation_euler = (0.872665, 0.174533, 0.523599)
bpy.context.view_layer.update()
